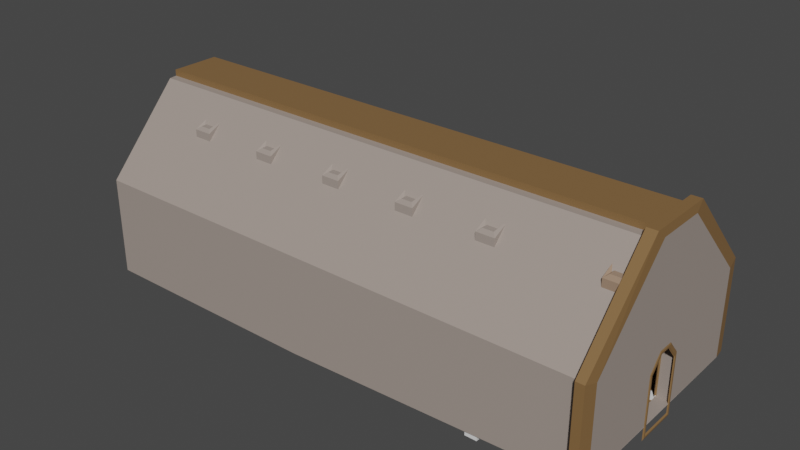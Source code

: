 # Source: church.blend  (saved by Blender 2.93.21; exported with 4.5.12 LTS)
import bpy
from mathutils import Matrix  # noqa: F401  (used for matrix-valued properties, if any)

bpy.ops.wm.read_factory_settings(use_empty=True)
scene = bpy.context.scene
scene.name = 'Scene'

# ---- collections
col_collection = bpy.data.collections.new('Collection'); scene.collection.children.link(col_collection)

# ---- materials (node trees are filled in below, after node groups)
mat_wood = bpy.data.materials.new('wood')
mat_wood.use_transparent_shadow = False
mat_rock = bpy.data.materials.new('rock')
mat_rock.use_transparent_shadow = False
mat_material = bpy.data.materials.new('Material')
mat_material.alpha_threshold = 0.0
mat_material.use_transparent_shadow = False
mat_material.line_color = (0.0, 0.0, 0.0, 1.0)
mat_rock_003 = bpy.data.materials.new('rock.003')
mat_rock_003.use_transparent_shadow = False
mat_rock_004 = bpy.data.materials.new('rock.004')
mat_rock_004.use_transparent_shadow = False
mat_rock_005 = bpy.data.materials.new('rock.005')
mat_rock_005.use_transparent_shadow = False
mat_wood_001 = bpy.data.materials.new('wood.001')
mat_wood_001.use_transparent_shadow = False
mat_wood_002 = bpy.data.materials.new('wood.002')
mat_wood_002.use_transparent_shadow = False

# ---- material node trees
mat_wood.use_nodes = True; mat_wood.node_tree.nodes.clear()
_N = mat_wood.node_tree.nodes; _L = mat_wood.node_tree.links
n0 = _N.new('ShaderNodeBsdfPrincipled'); n0.name = 'Principled BSDF'; n0.location = (10, 300)
n0.distribution = 'GGX'
n0.subsurface_method = 'BURLEY'
n0.inputs[0].default_value = (0.233, 0.1298, 0.0504, 1.0)
n0.inputs[3].default_value = 1.45
n0.inputs[27].default_value = (0.0, 0.0, 0.0, 1.0)
n0.inputs[28].default_value = 1.0
n1 = _N.new('ShaderNodeOutputMaterial'); n1.name = 'Material Output'; n1.location = (300, 300)
_L.new(n0.outputs[0], n1.inputs[0])
n1.is_active_output = True
mat_rock.use_nodes = True; mat_rock.node_tree.nodes.clear()
_N = mat_rock.node_tree.nodes; _L = mat_rock.node_tree.links
n0 = _N.new('ShaderNodeBsdfPrincipled'); n0.name = 'Principled BSDF'; n0.location = (10, 300)
n0.distribution = 'GGX'
n0.subsurface_method = 'BURLEY'
n0.inputs[0].default_value = (0.3588, 0.2995, 0.2634, 1.0)
n0.inputs[3].default_value = 1.45
n0.inputs[27].default_value = (0.0, 0.0, 0.0, 1.0)
n0.inputs[28].default_value = 1.0
n1 = _N.new('ShaderNodeOutputMaterial'); n1.name = 'Material Output'; n1.location = (300, 300)
_L.new(n0.outputs[0], n1.inputs[0])
n1.is_active_output = True
mat_material.use_nodes = True; mat_material.node_tree.nodes.clear()
_N = mat_material.node_tree.nodes; _L = mat_material.node_tree.links
n0 = _N.new('ShaderNodeOutputMaterial'); n0.name = 'Material Output'; n0.location = (300, 300)
n1 = _N.new('ShaderNodeBsdfPrincipled'); n1.name = 'Principled BSDF'; n1.location = (10, 300)
n1.distribution = 'GGX'
n1.subsurface_method = 'BURLEY'
n1.inputs[0].default_value = (0.3506, 0.2355, 0.1625, 1.0)
n1.inputs[2].default_value = 0.4
n1.inputs[3].default_value = 1.45
n1.inputs[27].default_value = (0.0, 0.0, 0.0, 1.0)
n1.inputs[28].default_value = 1.0
_L.new(n1.outputs[0], n0.inputs[0])
n0.is_active_output = True
mat_rock_003.use_nodes = True; mat_rock_003.node_tree.nodes.clear()
_N = mat_rock_003.node_tree.nodes; _L = mat_rock_003.node_tree.links
n0 = _N.new('ShaderNodeBsdfPrincipled'); n0.name = 'Principled BSDF'; n0.location = (10, 300)
n0.distribution = 'GGX'
n0.subsurface_method = 'BURLEY'
n0.inputs[0].default_value = (0.3588, 0.2995, 0.2634, 1.0)
n0.inputs[3].default_value = 1.45
n0.inputs[27].default_value = (0.0, 0.0, 0.0, 1.0)
n0.inputs[28].default_value = 1.0
n1 = _N.new('ShaderNodeOutputMaterial'); n1.name = 'Material Output'; n1.location = (300, 300)
_L.new(n0.outputs[0], n1.inputs[0])
n1.is_active_output = True
mat_rock_004.use_nodes = True; mat_rock_004.node_tree.nodes.clear()
_N = mat_rock_004.node_tree.nodes; _L = mat_rock_004.node_tree.links
n0 = _N.new('ShaderNodeBsdfPrincipled'); n0.name = 'Principled BSDF'; n0.location = (10, 300)
n0.distribution = 'GGX'
n0.subsurface_method = 'BURLEY'
n0.inputs[0].default_value = (0.3588, 0.2995, 0.2634, 1.0)
n0.inputs[3].default_value = 1.45
n0.inputs[27].default_value = (0.0, 0.0, 0.0, 1.0)
n0.inputs[28].default_value = 1.0
n1 = _N.new('ShaderNodeOutputMaterial'); n1.name = 'Material Output'; n1.location = (300, 300)
_L.new(n0.outputs[0], n1.inputs[0])
n1.is_active_output = True
mat_rock_005.use_nodes = True; mat_rock_005.node_tree.nodes.clear()
_N = mat_rock_005.node_tree.nodes; _L = mat_rock_005.node_tree.links
n0 = _N.new('ShaderNodeBsdfPrincipled'); n0.name = 'Principled BSDF'; n0.location = (10, 300)
n0.distribution = 'GGX'
n0.subsurface_method = 'BURLEY'
n0.inputs[0].default_value = (0.3588, 0.2995, 0.2634, 1.0)
n0.inputs[3].default_value = 1.45
n0.inputs[27].default_value = (0.0, 0.0, 0.0, 1.0)
n0.inputs[28].default_value = 1.0
n1 = _N.new('ShaderNodeOutputMaterial'); n1.name = 'Material Output'; n1.location = (300, 300)
_L.new(n0.outputs[0], n1.inputs[0])
n1.is_active_output = True
mat_wood_001.use_nodes = True; mat_wood_001.node_tree.nodes.clear()
_N = mat_wood_001.node_tree.nodes; _L = mat_wood_001.node_tree.links
n0 = _N.new('ShaderNodeBsdfPrincipled'); n0.name = 'Principled BSDF'; n0.location = (10, 300)
n0.distribution = 'GGX'
n0.subsurface_method = 'BURLEY'
n0.inputs[0].default_value = (0.233, 0.1298, 0.0504, 1.0)
n0.inputs[3].default_value = 1.45
n0.inputs[27].default_value = (0.0, 0.0, 0.0, 1.0)
n0.inputs[28].default_value = 1.0
n1 = _N.new('ShaderNodeOutputMaterial'); n1.name = 'Material Output'; n1.location = (300, 300)
_L.new(n0.outputs[0], n1.inputs[0])
n1.is_active_output = True
mat_wood_002.use_nodes = True; mat_wood_002.node_tree.nodes.clear()
_N = mat_wood_002.node_tree.nodes; _L = mat_wood_002.node_tree.links
n0 = _N.new('ShaderNodeBsdfPrincipled'); n0.name = 'Principled BSDF'; n0.location = (10, 300)
n0.distribution = 'GGX'
n0.subsurface_method = 'BURLEY'
n0.inputs[0].default_value = (0.233, 0.1298, 0.0504, 1.0)
n0.inputs[3].default_value = 1.45
n0.inputs[27].default_value = (0.0, 0.0, 0.0, 1.0)
n0.inputs[28].default_value = 1.0
n1 = _N.new('ShaderNodeOutputMaterial'); n1.name = 'Material Output'; n1.location = (300, 300)
_L.new(n0.outputs[0], n1.inputs[0])
n1.is_active_output = True

# ---- world
world_world = bpy.data.worlds.new('World'); scene.world = world_world
world_world.use_nodes = True; world_world.node_tree.nodes.clear()
_N = world_world.node_tree.nodes; _L = world_world.node_tree.links
n0 = _N.new('ShaderNodeOutputWorld'); n0.name = 'World Output'; n0.location = (300, 300)
n1 = _N.new('ShaderNodeBackground'); n1.name = 'Background'; n1.location = (10, 300)
n1.inputs[0].default_value = (0.05088, 0.05088, 0.05088, 1.0)
_L.new(n1.outputs[0], n0.inputs[0])
n0.is_active_output = True
world_world.color = (0.05088, 0.05088, 0.05088)
world_world.use_sun_shadow = False
world_world.sun_shadow_jitter_overblur = 0.0

# ---- meshes
me_plane = bpy.data.meshes.new('Plane')
me_plane.from_pydata([(-1.246, -1.246, 0.0), (1.246, -1.246, 0.0), (-1.246, 1.246, 0.0), (1.246, 1.246, 0.0), (-1.246, -1.246, -0.08586), (1.246, -1.246, -0.08586), (-1.246, 1.246, -0.08586), (1.246, 1.246, -0.08586), (-1.246, 0.0, 0.0), (0.0, -1.246, 0.0), (1.246, 0.0, 0.0), (0.0, 1.246, 0.0), (-1.246, 0.0, -0.08586), (0.0, -1.246, -0.08586), (1.246, 0.0, -0.08586), (0.0, 1.246, -0.08586), (1.246, 1.246, -0.04293), (1.246, -1.246, -0.04293), (-1.246, -1.246, -0.04293), (-1.246, 1.246, -0.04293), (0.0, -1.246, -0.04293), (0.0, 1.246, -0.04293), (-1.246, 0.0, -0.04293), (1.246, 0.0, -0.04293), (0.0, 0.0, -0.08586), (0.0, 0.0, 0.0)], [], [(25, 10, 3, 11), (24, 15, 7, 14), (23, 14, 7, 16), (22, 12, 4, 18), (21, 15, 6, 19), (20, 13, 5, 17), (18, 4, 13, 20), (0, 18, 20, 9), (9, 20, 17, 1), (16, 7, 15, 21), (3, 16, 21, 11), (11, 21, 19, 2), (19, 6, 12, 22), (2, 19, 22, 8), (8, 22, 18, 0), (17, 5, 14, 23), (1, 17, 23, 10), (10, 23, 16, 3), (12, 6, 15, 24), (4, 12, 24, 13), (13, 24, 14, 5), (9, 1, 10, 25), (0, 9, 25, 8), (8, 25, 11, 2)])
_uv = me_plane.uv_layers.new(name='UVMap')
_uv.uv.foreach_set('vector', [0.5, 0.5, 1.0, 0.5, 1.0, 1.0, 0.5, 1.0, 0.5, 0.5, 0.5, 1.0, 1.0, 1.0, 1.0, 0.5, 1.0, 0.5, 1.0, 0.5, 1.0, 1.0, 1.0, 1.0, 0.0, 0.5, 0.0, 0.5, 0.0, 0.0, 0.0, 0.0, 0.5, 1.0, 0.5, 1.0, 0.0, 1.0, 0.0, 1.0, 0.5, 0.0, 0.5, 0.0, 1.0, 0.0, 1.0, 0.0, 0.0, 0.0, 0.0, 0.0, 0.5, 0.0, 0.5, 0.0, 0.0, 0.0, 0.0, 0.0, 0.5, 0.0, 0.5, 0.0, 0.5, 0.0, 0.5, 0.0, 1.0, 0.0, 1.0, 0.0, 1.0, 1.0, 1.0, 1.0, 0.5, 1.0, 0.5, 1.0, 1.0, 1.0, 1.0, 1.0, 0.5, 1.0, 0.5, 1.0, 0.5, 1.0, 0.5, 1.0, 0.0, 1.0, 0.0, 1.0, 0.0, 1.0, 0.0, 1.0, 0.0, 0.5, 0.0, 0.5, 0.0, 1.0, 0.0, 1.0, 0.0, 0.5, 0.0, 0.5, 0.0, 0.5, 0.0, 0.5, 0.0, 0.0, 0.0, 0.0, 1.0, 0.0, 1.0, 0.0, 1.0, 0.5, 1.0, 0.5, 1.0, 0.0, 1.0, 0.0, 1.0, 0.5, 1.0, 0.5, 1.0, 0.5, 1.0, 0.5, 1.0, 1.0, 1.0, 1.0, 0.0, 0.5, 0.0, 1.0, 0.5, 1.0, 0.5, 0.5, 0.0, 0.0, 0.0, 0.5, 0.5, 0.5, 0.5, 0.0, 0.5, 0.0, 0.5, 0.5, 1.0, 0.5, 1.0, 0.0, 0.5, 0.0, 1.0, 0.0, 1.0, 0.5, 0.5, 0.5, 0.0, 0.0, 0.5, 0.0, 0.5, 0.5, 0.0, 0.5, 0.0, 0.5, 0.5, 0.5, 0.5, 1.0, 0.0, 1.0])
me_plane.materials.append(mat_wood)
me_plane.use_remesh_fix_poles = True
me_plane.use_remesh_preserve_attributes = False
me_plane.use_mirror_y = True
me_plane.update()
me_cube_001 = bpy.data.meshes.new('Cube.001')
me_cube_001.from_pydata([(-1.0, 11.38, 14.68), (-1.0, 9.38, 1.0), (-1.0, 9.38, 14.68), (-1.0, 11.38, 1.0), (1.0, 9.38, 14.68), (1.0, 9.38, 1.0), (1.0, 11.38, 14.68), (1.0, 11.38, 1.0), (-1.0, 9.38, 11.97), (-1.0, 11.38, 11.97), (1.0, 11.38, 11.97), (1.0, 9.38, 11.97), (-1.0, 9.38, 27.43), (-1.0, 11.38, 27.43), (1.0, 11.38, 27.43), (1.0, 9.38, 27.43), (-1.804, 12.18, -1.057), (-1.804, 8.575, -1.057), (-1.804, 8.575, 0.4805), (-1.804, 12.18, 0.4805), (1.804, 12.18, -1.057), (1.804, 12.18, 0.4805), (1.804, 8.575, -1.057), (1.804, 8.575, 0.4805), (-1.314, 9.066, 12.74), (-1.314, 9.066, 13.91), (1.314, 11.69, 12.74), (1.314, 11.69, 13.91), (-1.314, 11.69, 12.74), (1.314, 9.066, 12.74), (1.314, 9.066, 13.91), (-1.314, 11.69, 13.91), (-1.0, 11.38, 23.68), (1.0, 9.38, 23.68), (1.0, 11.38, 23.68), (-1.0, 9.38, 23.68), (-1.71, 8.67, 28.5), (-1.71, 12.09, 26.89), (1.71, 12.09, 26.89), (1.71, 8.67, 28.5), (1.71, 12.09, 24.22), (-1.71, 8.67, 24.22), (-1.71, 12.09, 24.22), (1.71, 8.67, 24.22)], [], [(2, 0, 31, 25), (3, 7, 21, 19), (5, 1, 18, 23), (1, 3, 19, 18), (7, 5, 23, 21), (7, 3, 9, 10), (15, 12, 36, 39), (5, 7, 10, 11), (3, 1, 8, 9), (1, 5, 11, 8), (14, 13, 12, 15), (33, 34, 40, 43), (12, 13, 37, 36), (34, 32, 42, 40), (17, 18, 19, 16), (16, 19, 21, 20), (20, 21, 23, 22), (22, 23, 18, 17), (16, 20, 22, 17), (10, 9, 28, 26), (8, 11, 29, 24), (4, 2, 25, 30), (26, 28, 31, 27), (24, 29, 30, 25), (28, 24, 25, 31), (29, 26, 27, 30), (0, 6, 27, 31), (11, 10, 26, 29), (9, 8, 24, 28), (6, 4, 30, 27), (6, 0, 32, 34), (2, 4, 33, 35), (0, 2, 35, 32), (4, 6, 34, 33), (43, 40, 38, 39), (42, 41, 36, 37), (41, 43, 39, 36), (40, 42, 37, 38), (35, 33, 43, 41), (13, 14, 38, 37), (32, 35, 41, 42), (14, 15, 39, 38)])
_uv = me_cube_001.uv_layers.new(name='UVMap')
_uv.uv.foreach_set('vector', [0.625, 0.0, 0.625, 0.25, 0.625, 0.25, 0.625, 0.0, 0.625, 0.25, 0.625, 0.5, 0.625, 0.5, 0.625, 0.25, 0.625, 0.75, 0.625, 1.0, 0.625, 1.0, 0.625, 0.75, 0.625, 0.0, 0.625, 0.25, 0.625, 0.25, 0.625, 0.0, 0.625, 0.5, 0.625, 0.75, 0.625, 0.75, 0.625, 0.5, 0.625, 0.5, 0.625, 0.25, 0.625, 0.25, 0.625, 0.5, 0.625, 0.75, 0.875, 0.75, 0.875, 0.75, 0.625, 0.75, 0.625, 0.75, 0.625, 0.5, 0.625, 0.5, 0.625, 0.75, 0.625, 0.25, 0.625, 0.0, 0.625, 0.0, 0.625, 0.25, 0.625, 1.0, 0.625, 0.75, 0.625, 0.75, 0.625, 1.0, 0.625, 0.5, 0.875, 0.5, 0.875, 0.75, 0.625, 0.75, 0.625, 0.75, 0.625, 0.5, 0.625, 0.5, 0.625, 0.75, 0.875, 0.75, 0.875, 0.5, 0.875, 0.5, 0.875, 0.75, 0.625, 0.5, 0.625, 0.25, 0.625, 0.25, 0.625, 0.5, 0.375, 0.0, 0.625, 0.0, 0.625, 0.25, 0.375, 0.25, 0.375, 0.25, 0.625, 0.25, 0.625, 0.5, 0.375, 0.5, 0.375, 0.5, 0.625, 0.5, 0.625, 0.75, 0.375, 0.75, 0.375, 0.75, 0.625, 0.75, 0.625, 1.0, 0.375, 1.0, 0.125, 0.5, 0.375, 0.5, 0.375, 0.75, 0.125, 0.75, 0.625, 0.5, 0.625, 0.25, 0.625, 0.25, 0.625, 0.5, 0.625, 1.0, 0.625, 0.75, 0.625, 0.75, 0.625, 1.0, 0.625, 0.75, 0.625, 1.0, 0.625, 1.0, 0.625, 0.75, 0.625, 0.5, 0.625, 0.25, 0.625, 0.25, 0.625, 0.5, 0.625, 1.0, 0.625, 0.75, 0.625, 0.75, 0.625, 1.0, 0.625, 0.25, 0.625, 0.0, 0.625, 0.0, 0.625, 0.25, 0.625, 0.75, 0.625, 0.5, 0.625, 0.5, 0.625, 0.75, 0.625, 0.25, 0.625, 0.5, 0.625, 0.5, 0.625, 0.25, 0.625, 0.75, 0.625, 0.5, 0.625, 0.5, 0.625, 0.75, 0.625, 0.25, 0.625, 0.0, 0.625, 0.0, 0.625, 0.25, 0.625, 0.5, 0.625, 0.75, 0.625, 0.75, 0.625, 0.5, 0.625, 0.5, 0.625, 0.25, 0.625, 0.25, 0.625, 0.5, 0.625, 1.0, 0.625, 0.75, 0.625, 0.75, 0.625, 1.0, 0.625, 0.25, 0.625, 0.0, 0.625, 0.0, 0.625, 0.25, 0.625, 0.75, 0.625, 0.5, 0.625, 0.5, 0.625, 0.75, 0.625, 0.75, 0.625, 0.5, 0.625, 0.5, 0.625, 0.75, 0.625, 0.25, 0.625, 0.0, 0.625, 0.0, 0.625, 0.25, 0.625, 1.0, 0.625, 0.75, 0.625, 0.75, 0.625, 1.0, 0.625, 0.5, 0.625, 0.25, 0.625, 0.25, 0.625, 0.5, 0.625, 1.0, 0.625, 0.75, 0.625, 0.75, 0.625, 1.0, 0.875, 0.5, 0.625, 0.5, 0.625, 0.5, 0.875, 0.5, 0.625, 0.25, 0.625, 0.0, 0.625, 0.0, 0.625, 0.25, 0.625, 0.5, 0.625, 0.75, 0.625, 0.75, 0.625, 0.5])
me_cube_001.materials.append(mat_rock)
me_cube_001.use_remesh_fix_poles = True
me_cube_001.use_remesh_preserve_attributes = False
me_cube_001.update()
me_plane_001 = bpy.data.meshes.new('Plane.001')
me_plane_001.from_pydata([(0.008084, -0.255, -0.756), (0.008084, 0.255, -0.756), (0.008084, -0.2548, -0.003891), (0.008084, 0.2548, -0.003891), (0.008084, -0.2133, -0.7002), (0.008084, 0.2133, -0.7002), (0.008084, -0.2133, -0.06062), (0.008084, 0.2133, -0.06062), (0.008084, -0.1, 0.1754), (0.008084, 0.1, 0.1754), (0.008084, -0.07111, 0.1057), (0.008084, 0.07111, 0.1057), (-1.192e-07, -0.2419, -0.7295), (-1.192e-07, 0.2419, -0.7295), (-1.192e-07, 0.09264, 0.148), (-1.192e-07, 0.2417, -0.01801), (-1.192e-07, -0.2417, -0.01801), (-1.192e-07, -0.2191, -0.7152), (-1.192e-07, 0.2191, -0.7152), (-1.192e-07, 0.07111, 0.1251), (-1.192e-07, 0.2191, -0.04127), (-1.192e-07, -0.2191, -0.04127), (-1.192e-07, -0.09264, 0.148), (-1.192e-07, -0.07111, 0.1251), (0.008084, 0.0, -0.756), (0.008084, 0.0, -0.7002), (-1.192e-07, 0.0, -0.7295), (-1.192e-07, 0.0, -0.7152)], [], [(25, 5, 18, 27), (10, 6, 21, 23), (6, 4, 17, 21), (0, 2, 16, 12), (15, 13, 18, 20), (12, 16, 21, 17), (16, 22, 14, 15, 20, 19, 23, 21), (26, 12, 17, 27), (11, 10, 23, 19), (9, 3, 15, 14), (7, 11, 19, 20), (2, 8, 22, 16), (3, 1, 13, 15), (5, 7, 20, 18), (8, 9, 14, 22), (24, 0, 12, 26), (1, 24, 26, 13), (13, 26, 27, 18), (4, 25, 27, 17)])
_uv = me_plane_001.uv_layers.new(name='UVMap')
_uv.uv.foreach_set('vector', [0.0, 0.0, 0.0, 0.0, 0.0, 0.0, 0.0, 0.0, 0.0, 0.0, 0.0, 0.0, 0.0, 0.0, 0.0, 0.0, 0.0, 0.0, 0.0, 0.0, 0.0, 0.0, 0.0, 0.0, 1.0, 0.3333, 1.0, 0.3333, 1.0, 0.3333, 1.0, 0.3333, 1.0, 0.6667, 1.0, 0.6667, 1.0, 0.6667, 1.0, 0.6667, 1.0, 0.3333, 1.0, 0.3333, 1.0, 0.3333, 1.0, 0.3333, 1.0, 0.3333, 1.0, 0.4444, 1.0, 0.5556, 1.0, 0.6667, 1.0, 0.6667, 1.0, 0.5556, 1.0, 0.4444, 1.0, 0.3333, 1.0, 0.5, 1.0, 0.3333, 1.0, 0.3333, 1.0, 0.5, 0.0, 0.0, 0.0, 0.0, 0.0, 0.0, 0.0, 0.0, 1.0, 0.5556, 1.0, 0.6667, 1.0, 0.6667, 1.0, 0.5556, 0.0, 0.0, 0.0, 0.0, 0.0, 0.0, 0.0, 0.0, 1.0, 0.3333, 1.0, 0.4444, 1.0, 0.4444, 1.0, 0.3333, 1.0, 0.6667, 1.0, 0.6667, 1.0, 0.6667, 1.0, 0.6667, 0.0, 0.0, 0.0, 0.0, 0.0, 0.0, 0.0, 0.0, 1.0, 0.4444, 1.0, 0.5556, 1.0, 0.5556, 1.0, 0.4444, 1.0, 0.5, 1.0, 0.3333, 1.0, 0.3333, 1.0, 0.5, 1.0, 0.6667, 1.0, 0.5, 1.0, 0.5, 1.0, 0.6667, 1.0, 0.6667, 1.0, 0.5, 1.0, 0.5, 1.0, 0.6667, 0.0, 0.0, 0.0, 0.0, 0.0, 0.0, 0.0, 0.0])
me_plane_001.materials.append(mat_wood)
me_plane_001.use_remesh_fix_poles = True
me_plane_001.use_remesh_preserve_attributes = False
me_plane_001.use_mirror_y = True
me_plane_001.update()
me_plane_002 = bpy.data.meshes.new('Plane.002')
me_plane_002.from_pydata([(-1.246, -1.246, 0.0), (1.246, -1.246, 0.0), (-1.246, 1.246, 0.0), (1.246, 1.246, 0.0), (-1.218, 1.316, -0.1274), (-1.218, -1.316, -0.1274), (1.316, -1.316, 0.0), (1.316, 1.316, 0.0), (-1.246, -1.246, 1.037), (1.246, -1.246, 1.037), (1.246, 1.246, 1.037), (-1.246, 1.246, 1.037), (-1.215, -1.316, 1.039), (1.316, -1.316, 1.037), (1.316, 1.316, 1.037), (-1.215, 1.316, 1.039)], [], [(0, 8, 9, 1), (4, 15, 14, 7), (6, 13, 12, 5), (3, 10, 11, 2)])
_uv = me_plane_002.uv_layers.new(name='UVMap')
_uv.uv.foreach_set('vector', [0.0, 0.0, 0.0, 0.0, 1.0, 0.0, 1.0, 0.0, 0.0, 0.0, 0.0, 0.0, 0.0, 0.0, 0.0, 0.0, 0.0, 0.0, 0.0, 0.0, 0.0, 0.0, 0.0, 0.0, 1.0, 1.0, 1.0, 1.0, 0.0, 1.0, 0.0, 1.0])
me_plane_002.materials.append(mat_rock)
me_plane_002.use_remesh_fix_poles = True
me_plane_002.use_remesh_preserve_attributes = False
me_plane_002.use_mirror_y = True
me_plane_002.update()
me_plane_003 = bpy.data.meshes.new('Plane.003')
me_plane_003.from_pydata([(-1.246, -1.246, 1.037), (1.246, -1.246, 1.037), (1.246, 1.246, 1.037), (-1.246, 1.246, 1.037), (-1.215, -1.316, 1.039), (1.316, -1.316, 1.037), (1.316, 1.316, 1.037), (-1.215, 1.316, 1.039), (-1.246, -0.2969, 1.999), (1.246, -0.2969, 1.999), (1.246, 0.2969, 1.999), (-1.246, 0.2969, 1.999), (-1.236, -0.3958, 1.999), (1.316, -0.3958, 1.999), (1.316, 0.3958, 1.999), (-1.236, 0.3958, 1.999)], [], [(0, 8, 9, 1), (8, 12, 13, 9), (10, 14, 15, 11), (7, 15, 14, 6), (5, 13, 12, 4), (2, 10, 11, 3)])
_uv = me_plane_003.uv_layers.new(name='UVMap')
_uv.uv.foreach_set('vector', [0.0, 0.0, 0.0, 0.0, 1.0, 0.0, 1.0, 0.0, 0.0, 0.0, 0.0, 0.0, 1.0, 0.0, 1.0, 0.0, 1.0, 1.0, 1.0, 1.0, 0.0, 1.0, 0.0, 1.0, 0.0, 0.0, 0.0, 0.0, 0.0, 0.0, 0.0, 0.0, 0.0, 0.0, 0.0, 0.0, 0.0, 0.0, 0.0, 0.0, 1.0, 1.0, 1.0, 1.0, 0.0, 1.0, 0.0, 1.0])
me_plane_003.materials.append(mat_rock)
me_plane_003.use_remesh_fix_poles = True
me_plane_003.use_remesh_preserve_attributes = False
me_plane_003.use_mirror_y = True
me_plane_003.update()
me_plane_004 = bpy.data.meshes.new('Plane.004')
me_plane_004.from_pydata([(1.246, -1.246, 0.0), (1.246, 1.246, 0.0), (1.246, -1.246, 1.037), (1.246, 1.246, 1.037), (1.246, -0.2969, 1.999), (1.246, 0.2969, 1.999), (1.353, 1.246, -0.0004075), (1.353, -1.246, -0.0004075), (1.244, -0.255, 0.003437), (1.244, 0.255, 0.003437), (1.244, -0.2548, 0.5739), (1.244, 0.2548, 0.5739), (1.244, -0.1, 0.7098), (1.244, 0.1, 0.7098), (1.353, -1.246, 1.036), (1.352, 0.255, 0.00303), (1.353, 1.246, 1.036), (1.353, -0.2969, 1.998), (1.353, 0.2969, 1.998), (1.352, -0.255, 0.00303), (1.352, 0.2548, 0.5735), (1.352, 0.1, 0.7094), (1.352, -0.2548, 0.5735), (1.352, -0.1, 0.7094), (1.263, -1.402, -0.01382), (1.263, 1.402, -0.01382), (1.336, -1.402, -0.01425), (1.336, 1.402, -0.01425)], [], [(0, 2, 8, 9, 3, 1), (7, 6, 16, 15, 19, 14), (8, 2, 10), (3, 9, 11), (5, 11, 13, 12, 10, 4), (4, 10, 2), (3, 11, 5), (19, 22, 14), (16, 20, 15), (18, 17, 22, 23, 21, 20), (17, 14, 22), (16, 18, 20), (0, 7, 26, 24), (10, 22, 19, 8), (6, 1, 25, 27), (10, 12, 23, 22), (13, 11, 20, 21), (12, 13, 21, 23), (0, 1, 6, 7), (9, 15, 20, 11), (9, 8, 19, 15)])
_uv = me_plane_004.uv_layers.new(name='UVMap')
_uv.uv.foreach_set('vector', [1.0, 0.0, 1.0, 0.0, 1.0, 0.3333, 1.0, 0.6667, 1.0, 1.0, 1.0, 1.0, 1.0, 0.0, 1.0, 1.0, 1.0, 1.0, 1.0, 0.6667, 1.0, 0.3333, 1.0, 0.0, 1.0, 0.3333, 1.0, 0.0, 1.0, 0.3333, 1.0, 1.0, 1.0, 0.6667, 1.0, 0.6667, 1.0, 1.0, 1.0, 0.6667, 1.0, 0.5556, 1.0, 0.4444, 1.0, 0.3333, 1.0, 0.0, 1.0, 0.0, 1.0, 0.3333, 1.0, 0.0, 1.0, 1.0, 1.0, 0.6667, 1.0, 1.0, 1.0, 0.3333, 1.0, 0.3333, 1.0, 0.0, 1.0, 1.0, 1.0, 0.6667, 1.0, 0.6667, 1.0, 1.0, 1.0, 0.0, 1.0, 0.3333, 1.0, 0.4444, 1.0, 0.5556, 1.0, 0.6667, 1.0, 0.0, 1.0, 0.0, 1.0, 0.3333, 1.0, 1.0, 1.0, 1.0, 1.0, 0.6667, 1.0, 0.0, 1.0, 0.0, 1.0, 0.0, 1.0, 0.0, 1.0, 0.3333, 1.0, 0.3333, 1.0, 0.3333, 1.0, 0.3333, 1.0, 1.0, 1.0, 1.0, 1.0, 1.0, 1.0, 1.0, 1.0, 0.3333, 1.0, 0.4444, 1.0, 0.4444, 1.0, 0.3333, 1.0, 0.5556, 1.0, 0.6667, 1.0, 0.6667, 1.0, 0.5556, 1.0, 0.4444, 1.0, 0.5556, 1.0, 0.5556, 1.0, 0.4444, 1.0, 0.0, 1.0, 1.0, 1.0, 1.0, 1.0, 0.0, 1.0, 0.6667, 1.0, 0.6667, 1.0, 0.6667, 1.0, 0.6667, 1.0, 0.6667, 1.0, 0.3333, 1.0, 0.3333, 1.0, 0.6667])
me_plane_004.materials.append(mat_rock)
me_plane_004.use_remesh_fix_poles = True
me_plane_004.use_remesh_preserve_attributes = False
me_plane_004.use_mirror_y = True
me_plane_004.update()
me_cube_002 = bpy.data.meshes.new('Cube.002')
me_cube_002.from_pydata([(-1.0, 11.38, 14.68), (-1.0, 9.38, 1.0), (-1.0, 9.38, 14.68), (-1.0, 11.38, 1.0), (1.0, 9.38, 14.68), (1.0, 9.38, 1.0), (1.0, 11.38, 14.68), (1.0, 11.38, 1.0), (-1.0, 9.38, 11.97), (-1.0, 11.38, 11.97), (1.0, 11.38, 11.97), (1.0, 9.38, 11.97), (-1.0, 9.38, 27.43), (-1.0, 11.38, 27.43), (1.0, 11.38, 27.43), (1.0, 9.38, 27.43), (-1.804, 12.18, -1.057), (-1.804, 8.575, -1.057), (-1.804, 8.575, 0.4805), (-1.804, 12.18, 0.4805), (1.804, 12.18, -1.057), (1.804, 12.18, 0.4805), (1.804, 8.575, -1.057), (1.804, 8.575, 0.4805), (-1.314, 9.066, 12.74), (-1.314, 9.066, 13.91), (1.314, 11.69, 12.74), (1.314, 11.69, 13.91), (-1.314, 11.69, 12.74), (1.314, 9.066, 12.74), (1.314, 9.066, 13.91), (-1.314, 11.69, 13.91), (-1.0, 11.38, 23.68), (1.0, 9.38, 23.68), (1.0, 11.38, 23.68), (-1.0, 9.38, 23.68), (-1.71, 8.67, 28.5), (-1.71, 12.09, 26.89), (1.71, 12.09, 26.89), (1.71, 8.67, 28.5), (1.71, 12.09, 24.22), (-1.71, 8.67, 24.22), (-1.71, 12.09, 24.22), (1.71, 8.67, 24.22)], [], [(2, 0, 31, 25), (3, 7, 21, 19), (5, 1, 18, 23), (1, 3, 19, 18), (7, 5, 23, 21), (7, 3, 9, 10), (15, 12, 36, 39), (5, 7, 10, 11), (3, 1, 8, 9), (1, 5, 11, 8), (14, 13, 12, 15), (33, 34, 40, 43), (12, 13, 37, 36), (34, 32, 42, 40), (17, 18, 19, 16), (16, 19, 21, 20), (20, 21, 23, 22), (22, 23, 18, 17), (16, 20, 22, 17), (10, 9, 28, 26), (8, 11, 29, 24), (4, 2, 25, 30), (26, 28, 31, 27), (24, 29, 30, 25), (28, 24, 25, 31), (29, 26, 27, 30), (0, 6, 27, 31), (11, 10, 26, 29), (9, 8, 24, 28), (6, 4, 30, 27), (6, 0, 32, 34), (2, 4, 33, 35), (0, 2, 35, 32), (4, 6, 34, 33), (43, 40, 38, 39), (42, 41, 36, 37), (41, 43, 39, 36), (40, 42, 37, 38), (35, 33, 43, 41), (13, 14, 38, 37), (32, 35, 41, 42), (14, 15, 39, 38)])
_uv = me_cube_002.uv_layers.new(name='UVMap')
_uv.uv.foreach_set('vector', [0.625, 0.0, 0.625, 0.25, 0.625, 0.25, 0.625, 0.0, 0.625, 0.25, 0.625, 0.5, 0.625, 0.5, 0.625, 0.25, 0.625, 0.75, 0.625, 1.0, 0.625, 1.0, 0.625, 0.75, 0.625, 0.0, 0.625, 0.25, 0.625, 0.25, 0.625, 0.0, 0.625, 0.5, 0.625, 0.75, 0.625, 0.75, 0.625, 0.5, 0.625, 0.5, 0.625, 0.25, 0.625, 0.25, 0.625, 0.5, 0.625, 0.75, 0.875, 0.75, 0.875, 0.75, 0.625, 0.75, 0.625, 0.75, 0.625, 0.5, 0.625, 0.5, 0.625, 0.75, 0.625, 0.25, 0.625, 0.0, 0.625, 0.0, 0.625, 0.25, 0.625, 1.0, 0.625, 0.75, 0.625, 0.75, 0.625, 1.0, 0.625, 0.5, 0.875, 0.5, 0.875, 0.75, 0.625, 0.75, 0.625, 0.75, 0.625, 0.5, 0.625, 0.5, 0.625, 0.75, 0.875, 0.75, 0.875, 0.5, 0.875, 0.5, 0.875, 0.75, 0.625, 0.5, 0.625, 0.25, 0.625, 0.25, 0.625, 0.5, 0.375, 0.0, 0.625, 0.0, 0.625, 0.25, 0.375, 0.25, 0.375, 0.25, 0.625, 0.25, 0.625, 0.5, 0.375, 0.5, 0.375, 0.5, 0.625, 0.5, 0.625, 0.75, 0.375, 0.75, 0.375, 0.75, 0.625, 0.75, 0.625, 1.0, 0.375, 1.0, 0.125, 0.5, 0.375, 0.5, 0.375, 0.75, 0.125, 0.75, 0.625, 0.5, 0.625, 0.25, 0.625, 0.25, 0.625, 0.5, 0.625, 1.0, 0.625, 0.75, 0.625, 0.75, 0.625, 1.0, 0.625, 0.75, 0.625, 1.0, 0.625, 1.0, 0.625, 0.75, 0.625, 0.5, 0.625, 0.25, 0.625, 0.25, 0.625, 0.5, 0.625, 1.0, 0.625, 0.75, 0.625, 0.75, 0.625, 1.0, 0.625, 0.25, 0.625, 0.0, 0.625, 0.0, 0.625, 0.25, 0.625, 0.75, 0.625, 0.5, 0.625, 0.5, 0.625, 0.75, 0.625, 0.25, 0.625, 0.5, 0.625, 0.5, 0.625, 0.25, 0.625, 0.75, 0.625, 0.5, 0.625, 0.5, 0.625, 0.75, 0.625, 0.25, 0.625, 0.0, 0.625, 0.0, 0.625, 0.25, 0.625, 0.5, 0.625, 0.75, 0.625, 0.75, 0.625, 0.5, 0.625, 0.5, 0.625, 0.25, 0.625, 0.25, 0.625, 0.5, 0.625, 1.0, 0.625, 0.75, 0.625, 0.75, 0.625, 1.0, 0.625, 0.25, 0.625, 0.0, 0.625, 0.0, 0.625, 0.25, 0.625, 0.75, 0.625, 0.5, 0.625, 0.5, 0.625, 0.75, 0.625, 0.75, 0.625, 0.5, 0.625, 0.5, 0.625, 0.75, 0.625, 0.25, 0.625, 0.0, 0.625, 0.0, 0.625, 0.25, 0.625, 1.0, 0.625, 0.75, 0.625, 0.75, 0.625, 1.0, 0.625, 0.5, 0.625, 0.25, 0.625, 0.25, 0.625, 0.5, 0.625, 1.0, 0.625, 0.75, 0.625, 0.75, 0.625, 1.0, 0.875, 0.5, 0.625, 0.5, 0.625, 0.5, 0.875, 0.5, 0.625, 0.25, 0.625, 0.0, 0.625, 0.0, 0.625, 0.25, 0.625, 0.5, 0.625, 0.75, 0.625, 0.75, 0.625, 0.5])
me_cube_002.materials.append(mat_material)
me_cube_002.use_remesh_fix_poles = True
me_cube_002.use_remesh_preserve_attributes = False
me_cube_002.update()
me_cube_003 = bpy.data.meshes.new('Cube.003')
me_cube_003.from_pydata([(-1.0, 11.38, 14.68), (-1.0, 9.38, 1.0), (-1.0, 9.38, 14.68), (-1.0, 11.38, 1.0), (1.0, 9.38, 14.68), (1.0, 9.38, 1.0), (1.0, 11.38, 14.68), (1.0, 11.38, 1.0), (-1.0, 9.38, 11.97), (-1.0, 11.38, 11.97), (1.0, 11.38, 11.97), (1.0, 9.38, 11.97), (-1.0, 9.38, 27.43), (-1.0, 11.38, 27.43), (1.0, 11.38, 27.43), (1.0, 9.38, 27.43), (-1.804, 12.18, -1.057), (-1.804, 8.575, -1.057), (-1.804, 8.575, 0.4805), (-1.804, 12.18, 0.4805), (1.804, 12.18, -1.057), (1.804, 12.18, 0.4805), (1.804, 8.575, -1.057), (1.804, 8.575, 0.4805), (-1.314, 9.066, 12.74), (-1.314, 9.066, 13.91), (1.314, 11.69, 12.74), (1.314, 11.69, 13.91), (-1.314, 11.69, 12.74), (1.314, 9.066, 12.74), (1.314, 9.066, 13.91), (-1.314, 11.69, 13.91), (-1.0, 11.38, 23.68), (1.0, 9.38, 23.68), (1.0, 11.38, 23.68), (-1.0, 9.38, 23.68), (-1.71, 8.67, 28.5), (-1.71, 12.09, 26.89), (1.71, 12.09, 26.89), (1.71, 8.67, 28.5), (1.71, 12.09, 24.22), (-1.71, 8.67, 24.22), (-1.71, 12.09, 24.22), (1.71, 8.67, 24.22)], [], [(2, 0, 31, 25), (3, 7, 21, 19), (5, 1, 18, 23), (1, 3, 19, 18), (7, 5, 23, 21), (7, 3, 9, 10), (15, 12, 36, 39), (5, 7, 10, 11), (3, 1, 8, 9), (1, 5, 11, 8), (14, 13, 12, 15), (33, 34, 40, 43), (12, 13, 37, 36), (34, 32, 42, 40), (17, 18, 19, 16), (16, 19, 21, 20), (20, 21, 23, 22), (22, 23, 18, 17), (16, 20, 22, 17), (10, 9, 28, 26), (8, 11, 29, 24), (4, 2, 25, 30), (26, 28, 31, 27), (24, 29, 30, 25), (28, 24, 25, 31), (29, 26, 27, 30), (0, 6, 27, 31), (11, 10, 26, 29), (9, 8, 24, 28), (6, 4, 30, 27), (6, 0, 32, 34), (2, 4, 33, 35), (0, 2, 35, 32), (4, 6, 34, 33), (43, 40, 38, 39), (42, 41, 36, 37), (41, 43, 39, 36), (40, 42, 37, 38), (35, 33, 43, 41), (13, 14, 38, 37), (32, 35, 41, 42), (14, 15, 39, 38)])
_uv = me_cube_003.uv_layers.new(name='UVMap')
_uv.uv.foreach_set('vector', [0.625, 0.0, 0.625, 0.25, 0.625, 0.25, 0.625, 0.0, 0.625, 0.25, 0.625, 0.5, 0.625, 0.5, 0.625, 0.25, 0.625, 0.75, 0.625, 1.0, 0.625, 1.0, 0.625, 0.75, 0.625, 0.0, 0.625, 0.25, 0.625, 0.25, 0.625, 0.0, 0.625, 0.5, 0.625, 0.75, 0.625, 0.75, 0.625, 0.5, 0.625, 0.5, 0.625, 0.25, 0.625, 0.25, 0.625, 0.5, 0.625, 0.75, 0.875, 0.75, 0.875, 0.75, 0.625, 0.75, 0.625, 0.75, 0.625, 0.5, 0.625, 0.5, 0.625, 0.75, 0.625, 0.25, 0.625, 0.0, 0.625, 0.0, 0.625, 0.25, 0.625, 1.0, 0.625, 0.75, 0.625, 0.75, 0.625, 1.0, 0.625, 0.5, 0.875, 0.5, 0.875, 0.75, 0.625, 0.75, 0.625, 0.75, 0.625, 0.5, 0.625, 0.5, 0.625, 0.75, 0.875, 0.75, 0.875, 0.5, 0.875, 0.5, 0.875, 0.75, 0.625, 0.5, 0.625, 0.25, 0.625, 0.25, 0.625, 0.5, 0.375, 0.0, 0.625, 0.0, 0.625, 0.25, 0.375, 0.25, 0.375, 0.25, 0.625, 0.25, 0.625, 0.5, 0.375, 0.5, 0.375, 0.5, 0.625, 0.5, 0.625, 0.75, 0.375, 0.75, 0.375, 0.75, 0.625, 0.75, 0.625, 1.0, 0.375, 1.0, 0.125, 0.5, 0.375, 0.5, 0.375, 0.75, 0.125, 0.75, 0.625, 0.5, 0.625, 0.25, 0.625, 0.25, 0.625, 0.5, 0.625, 1.0, 0.625, 0.75, 0.625, 0.75, 0.625, 1.0, 0.625, 0.75, 0.625, 1.0, 0.625, 1.0, 0.625, 0.75, 0.625, 0.5, 0.625, 0.25, 0.625, 0.25, 0.625, 0.5, 0.625, 1.0, 0.625, 0.75, 0.625, 0.75, 0.625, 1.0, 0.625, 0.25, 0.625, 0.0, 0.625, 0.0, 0.625, 0.25, 0.625, 0.75, 0.625, 0.5, 0.625, 0.5, 0.625, 0.75, 0.625, 0.25, 0.625, 0.5, 0.625, 0.5, 0.625, 0.25, 0.625, 0.75, 0.625, 0.5, 0.625, 0.5, 0.625, 0.75, 0.625, 0.25, 0.625, 0.0, 0.625, 0.0, 0.625, 0.25, 0.625, 0.5, 0.625, 0.75, 0.625, 0.75, 0.625, 0.5, 0.625, 0.5, 0.625, 0.25, 0.625, 0.25, 0.625, 0.5, 0.625, 1.0, 0.625, 0.75, 0.625, 0.75, 0.625, 1.0, 0.625, 0.25, 0.625, 0.0, 0.625, 0.0, 0.625, 0.25, 0.625, 0.75, 0.625, 0.5, 0.625, 0.5, 0.625, 0.75, 0.625, 0.75, 0.625, 0.5, 0.625, 0.5, 0.625, 0.75, 0.625, 0.25, 0.625, 0.0, 0.625, 0.0, 0.625, 0.25, 0.625, 1.0, 0.625, 0.75, 0.625, 0.75, 0.625, 1.0, 0.625, 0.5, 0.625, 0.25, 0.625, 0.25, 0.625, 0.5, 0.625, 1.0, 0.625, 0.75, 0.625, 0.75, 0.625, 1.0, 0.875, 0.5, 0.625, 0.5, 0.625, 0.5, 0.875, 0.5, 0.625, 0.25, 0.625, 0.0, 0.625, 0.0, 0.625, 0.25, 0.625, 0.5, 0.625, 0.75, 0.625, 0.75, 0.625, 0.5])
me_cube_003.materials.append(mat_rock)
me_cube_003.use_remesh_fix_poles = True
me_cube_003.use_remesh_preserve_attributes = False
me_cube_003.update()
me_plane_005 = bpy.data.meshes.new('Plane.005')
me_plane_005.from_pydata([(-1.246, -0.2969, 1.999), (1.246, -0.2969, 1.999), (1.246, 0.2969, 1.999), (-1.246, 0.2969, 1.999), (-1.246, -0.2969, 2.072), (1.246, -0.2969, 2.072), (1.246, 0.2969, 2.072), (-1.246, 0.2969, 2.072), (-3.291, -0.2969, 2.002), (-3.291, 0.2969, 2.002), (-3.291, -0.2969, 2.076), (-3.291, 0.2969, 2.076)], [], [(3, 9, 11, 7), (5, 6, 7, 4), (3, 7, 6, 2), (2, 6, 5, 1), (1, 5, 4, 0), (3, 2, 1, 0), (8, 10, 11, 9), (7, 11, 10, 4), (0, 8, 9, 3), (4, 10, 8, 0)])
_uv = me_plane_005.uv_layers.new(name='UVMap')
_uv.uv.foreach_set('vector', [0.0, 1.0, 0.0, 1.0, 0.0, 1.0, 0.0, 1.0, 1.0, 0.0, 1.0, 1.0, 0.0, 1.0, 0.0, 0.0, 0.0, 1.0, 0.0, 1.0, 1.0, 1.0, 1.0, 1.0, 0.0, 0.0, 0.0, 0.0, 0.0, 0.0, 0.0, 0.0, 1.0, 0.0, 1.0, 0.0, 0.0, 0.0, 0.0, 0.0, 0.0, 0.0, 0.0, 0.0, 0.0, 0.0, 0.0, 0.0, 0.0, 0.0, 0.0, 0.0, 0.0, 0.0, 0.0, 0.0, 0.0, 1.0, 0.0, 1.0, 0.0, 0.0, 0.0, 0.0, 0.0, 0.0, 0.0, 0.0, 0.0, 0.0, 0.0, 0.0, 0.0, 0.0, 0.0, 0.0, 0.0, 0.0, 0.0, 0.0])
me_plane_005.materials.append(mat_wood)
me_plane_005.use_remesh_fix_poles = True
me_plane_005.use_remesh_preserve_attributes = False
me_plane_005.use_mirror_y = True
me_plane_005.update()
me_cube_004 = bpy.data.meshes.new('Cube.004')
me_cube_004.from_pydata([(-1.0, 11.38, 14.68), (-1.0, 9.38, 1.0), (-1.0, 9.38, 14.68), (-1.0, 11.38, 1.0), (1.0, 9.38, 14.68), (1.0, 9.38, 1.0), (1.0, 11.38, 14.68), (1.0, 11.38, 1.0), (-1.0, 9.38, 11.97), (-1.0, 11.38, 11.97), (1.0, 11.38, 11.97), (1.0, 9.38, 11.97), (-1.0, 9.38, 27.43), (-1.0, 11.38, 27.43), (1.0, 11.38, 27.43), (1.0, 9.38, 27.43), (-1.804, 12.18, -1.057), (-1.804, 8.575, -1.057), (-1.804, 8.575, 0.4805), (-1.804, 12.18, 0.4805), (1.804, 12.18, -1.057), (1.804, 12.18, 0.4805), (1.804, 8.575, -1.057), (1.804, 8.575, 0.4805), (-1.314, 9.066, 12.74), (-1.314, 9.066, 13.91), (1.314, 11.69, 12.74), (1.314, 11.69, 13.91), (-1.314, 11.69, 12.74), (1.314, 9.066, 12.74), (1.314, 9.066, 13.91), (-1.314, 11.69, 13.91), (-1.0, 11.38, 23.68), (1.0, 9.38, 23.68), (1.0, 11.38, 23.68), (-1.0, 9.38, 23.68), (-1.71, 8.67, 28.5), (-1.71, 12.09, 26.89), (1.71, 12.09, 26.89), (1.71, 8.67, 28.5), (1.71, 12.09, 24.22), (-1.71, 8.67, 24.22), (-1.71, 12.09, 24.22), (1.71, 8.67, 24.22)], [], [(2, 0, 31, 25), (3, 7, 21, 19), (5, 1, 18, 23), (1, 3, 19, 18), (7, 5, 23, 21), (7, 3, 9, 10), (15, 12, 36, 39), (5, 7, 10, 11), (3, 1, 8, 9), (1, 5, 11, 8), (14, 13, 12, 15), (33, 34, 40, 43), (12, 13, 37, 36), (34, 32, 42, 40), (17, 18, 19, 16), (16, 19, 21, 20), (20, 21, 23, 22), (22, 23, 18, 17), (16, 20, 22, 17), (10, 9, 28, 26), (8, 11, 29, 24), (4, 2, 25, 30), (26, 28, 31, 27), (24, 29, 30, 25), (28, 24, 25, 31), (29, 26, 27, 30), (0, 6, 27, 31), (11, 10, 26, 29), (9, 8, 24, 28), (6, 4, 30, 27), (6, 0, 32, 34), (2, 4, 33, 35), (0, 2, 35, 32), (4, 6, 34, 33), (43, 40, 38, 39), (42, 41, 36, 37), (41, 43, 39, 36), (40, 42, 37, 38), (35, 33, 43, 41), (13, 14, 38, 37), (32, 35, 41, 42), (14, 15, 39, 38)])
_uv = me_cube_004.uv_layers.new(name='UVMap')
_uv.uv.foreach_set('vector', [0.625, 0.0, 0.625, 0.25, 0.625, 0.25, 0.625, 0.0, 0.625, 0.25, 0.625, 0.5, 0.625, 0.5, 0.625, 0.25, 0.625, 0.75, 0.625, 1.0, 0.625, 1.0, 0.625, 0.75, 0.625, 0.0, 0.625, 0.25, 0.625, 0.25, 0.625, 0.0, 0.625, 0.5, 0.625, 0.75, 0.625, 0.75, 0.625, 0.5, 0.625, 0.5, 0.625, 0.25, 0.625, 0.25, 0.625, 0.5, 0.625, 0.75, 0.875, 0.75, 0.875, 0.75, 0.625, 0.75, 0.625, 0.75, 0.625, 0.5, 0.625, 0.5, 0.625, 0.75, 0.625, 0.25, 0.625, 0.0, 0.625, 0.0, 0.625, 0.25, 0.625, 1.0, 0.625, 0.75, 0.625, 0.75, 0.625, 1.0, 0.625, 0.5, 0.875, 0.5, 0.875, 0.75, 0.625, 0.75, 0.625, 0.75, 0.625, 0.5, 0.625, 0.5, 0.625, 0.75, 0.875, 0.75, 0.875, 0.5, 0.875, 0.5, 0.875, 0.75, 0.625, 0.5, 0.625, 0.25, 0.625, 0.25, 0.625, 0.5, 0.375, 0.0, 0.625, 0.0, 0.625, 0.25, 0.375, 0.25, 0.375, 0.25, 0.625, 0.25, 0.625, 0.5, 0.375, 0.5, 0.375, 0.5, 0.625, 0.5, 0.625, 0.75, 0.375, 0.75, 0.375, 0.75, 0.625, 0.75, 0.625, 1.0, 0.375, 1.0, 0.125, 0.5, 0.375, 0.5, 0.375, 0.75, 0.125, 0.75, 0.625, 0.5, 0.625, 0.25, 0.625, 0.25, 0.625, 0.5, 0.625, 1.0, 0.625, 0.75, 0.625, 0.75, 0.625, 1.0, 0.625, 0.75, 0.625, 1.0, 0.625, 1.0, 0.625, 0.75, 0.625, 0.5, 0.625, 0.25, 0.625, 0.25, 0.625, 0.5, 0.625, 1.0, 0.625, 0.75, 0.625, 0.75, 0.625, 1.0, 0.625, 0.25, 0.625, 0.0, 0.625, 0.0, 0.625, 0.25, 0.625, 0.75, 0.625, 0.5, 0.625, 0.5, 0.625, 0.75, 0.625, 0.25, 0.625, 0.5, 0.625, 0.5, 0.625, 0.25, 0.625, 0.75, 0.625, 0.5, 0.625, 0.5, 0.625, 0.75, 0.625, 0.25, 0.625, 0.0, 0.625, 0.0, 0.625, 0.25, 0.625, 0.5, 0.625, 0.75, 0.625, 0.75, 0.625, 0.5, 0.625, 0.5, 0.625, 0.25, 0.625, 0.25, 0.625, 0.5, 0.625, 1.0, 0.625, 0.75, 0.625, 0.75, 0.625, 1.0, 0.625, 0.25, 0.625, 0.0, 0.625, 0.0, 0.625, 0.25, 0.625, 0.75, 0.625, 0.5, 0.625, 0.5, 0.625, 0.75, 0.625, 0.75, 0.625, 0.5, 0.625, 0.5, 0.625, 0.75, 0.625, 0.25, 0.625, 0.0, 0.625, 0.0, 0.625, 0.25, 0.625, 1.0, 0.625, 0.75, 0.625, 0.75, 0.625, 1.0, 0.625, 0.5, 0.625, 0.25, 0.625, 0.25, 0.625, 0.5, 0.625, 1.0, 0.625, 0.75, 0.625, 0.75, 0.625, 1.0, 0.875, 0.5, 0.625, 0.5, 0.625, 0.5, 0.875, 0.5, 0.625, 0.25, 0.625, 0.0, 0.625, 0.0, 0.625, 0.25, 0.625, 0.5, 0.625, 0.75, 0.625, 0.75, 0.625, 0.5])
me_cube_004.materials.append(mat_rock_003)
me_cube_004.use_remesh_fix_poles = True
me_cube_004.use_remesh_preserve_attributes = False
me_cube_004.update()
me_cube_005 = bpy.data.meshes.new('Cube.005')
me_cube_005.from_pydata([(-1.0, 11.38, 14.68), (-1.0, 9.38, 1.0), (-1.0, 9.38, 14.68), (-1.0, 11.38, 1.0), (1.0, 9.38, 14.68), (1.0, 9.38, 1.0), (1.0, 11.38, 14.68), (1.0, 11.38, 1.0), (-1.0, 9.38, 11.97), (-1.0, 11.38, 11.97), (1.0, 11.38, 11.97), (1.0, 9.38, 11.97), (-1.0, 9.38, 27.43), (-1.0, 11.38, 27.43), (1.0, 11.38, 27.43), (1.0, 9.38, 27.43), (-1.804, 12.18, -1.057), (-1.804, 8.575, -1.057), (-1.804, 8.575, 0.4805), (-1.804, 12.18, 0.4805), (1.804, 12.18, -1.057), (1.804, 12.18, 0.4805), (1.804, 8.575, -1.057), (1.804, 8.575, 0.4805), (-1.314, 9.066, 12.74), (-1.314, 9.066, 13.91), (1.314, 11.69, 12.74), (1.314, 11.69, 13.91), (-1.314, 11.69, 12.74), (1.314, 9.066, 12.74), (1.314, 9.066, 13.91), (-1.314, 11.69, 13.91), (-1.0, 11.38, 23.68), (1.0, 9.38, 23.68), (1.0, 11.38, 23.68), (-1.0, 9.38, 23.68), (-1.71, 8.67, 28.5), (-1.71, 12.09, 26.89), (1.71, 12.09, 26.89), (1.71, 8.67, 28.5), (1.71, 12.09, 24.22), (-1.71, 8.67, 24.22), (-1.71, 12.09, 24.22), (1.71, 8.67, 24.22)], [], [(2, 0, 31, 25), (3, 7, 21, 19), (5, 1, 18, 23), (1, 3, 19, 18), (7, 5, 23, 21), (7, 3, 9, 10), (15, 12, 36, 39), (5, 7, 10, 11), (3, 1, 8, 9), (1, 5, 11, 8), (14, 13, 12, 15), (33, 34, 40, 43), (12, 13, 37, 36), (34, 32, 42, 40), (17, 18, 19, 16), (16, 19, 21, 20), (20, 21, 23, 22), (22, 23, 18, 17), (16, 20, 22, 17), (10, 9, 28, 26), (8, 11, 29, 24), (4, 2, 25, 30), (26, 28, 31, 27), (24, 29, 30, 25), (28, 24, 25, 31), (29, 26, 27, 30), (0, 6, 27, 31), (11, 10, 26, 29), (9, 8, 24, 28), (6, 4, 30, 27), (6, 0, 32, 34), (2, 4, 33, 35), (0, 2, 35, 32), (4, 6, 34, 33), (43, 40, 38, 39), (42, 41, 36, 37), (41, 43, 39, 36), (40, 42, 37, 38), (35, 33, 43, 41), (13, 14, 38, 37), (32, 35, 41, 42), (14, 15, 39, 38)])
_uv = me_cube_005.uv_layers.new(name='UVMap')
_uv.uv.foreach_set('vector', [0.625, 0.0, 0.625, 0.25, 0.625, 0.25, 0.625, 0.0, 0.625, 0.25, 0.625, 0.5, 0.625, 0.5, 0.625, 0.25, 0.625, 0.75, 0.625, 1.0, 0.625, 1.0, 0.625, 0.75, 0.625, 0.0, 0.625, 0.25, 0.625, 0.25, 0.625, 0.0, 0.625, 0.5, 0.625, 0.75, 0.625, 0.75, 0.625, 0.5, 0.625, 0.5, 0.625, 0.25, 0.625, 0.25, 0.625, 0.5, 0.625, 0.75, 0.875, 0.75, 0.875, 0.75, 0.625, 0.75, 0.625, 0.75, 0.625, 0.5, 0.625, 0.5, 0.625, 0.75, 0.625, 0.25, 0.625, 0.0, 0.625, 0.0, 0.625, 0.25, 0.625, 1.0, 0.625, 0.75, 0.625, 0.75, 0.625, 1.0, 0.625, 0.5, 0.875, 0.5, 0.875, 0.75, 0.625, 0.75, 0.625, 0.75, 0.625, 0.5, 0.625, 0.5, 0.625, 0.75, 0.875, 0.75, 0.875, 0.5, 0.875, 0.5, 0.875, 0.75, 0.625, 0.5, 0.625, 0.25, 0.625, 0.25, 0.625, 0.5, 0.375, 0.0, 0.625, 0.0, 0.625, 0.25, 0.375, 0.25, 0.375, 0.25, 0.625, 0.25, 0.625, 0.5, 0.375, 0.5, 0.375, 0.5, 0.625, 0.5, 0.625, 0.75, 0.375, 0.75, 0.375, 0.75, 0.625, 0.75, 0.625, 1.0, 0.375, 1.0, 0.125, 0.5, 0.375, 0.5, 0.375, 0.75, 0.125, 0.75, 0.625, 0.5, 0.625, 0.25, 0.625, 0.25, 0.625, 0.5, 0.625, 1.0, 0.625, 0.75, 0.625, 0.75, 0.625, 1.0, 0.625, 0.75, 0.625, 1.0, 0.625, 1.0, 0.625, 0.75, 0.625, 0.5, 0.625, 0.25, 0.625, 0.25, 0.625, 0.5, 0.625, 1.0, 0.625, 0.75, 0.625, 0.75, 0.625, 1.0, 0.625, 0.25, 0.625, 0.0, 0.625, 0.0, 0.625, 0.25, 0.625, 0.75, 0.625, 0.5, 0.625, 0.5, 0.625, 0.75, 0.625, 0.25, 0.625, 0.5, 0.625, 0.5, 0.625, 0.25, 0.625, 0.75, 0.625, 0.5, 0.625, 0.5, 0.625, 0.75, 0.625, 0.25, 0.625, 0.0, 0.625, 0.0, 0.625, 0.25, 0.625, 0.5, 0.625, 0.75, 0.625, 0.75, 0.625, 0.5, 0.625, 0.5, 0.625, 0.25, 0.625, 0.25, 0.625, 0.5, 0.625, 1.0, 0.625, 0.75, 0.625, 0.75, 0.625, 1.0, 0.625, 0.25, 0.625, 0.0, 0.625, 0.0, 0.625, 0.25, 0.625, 0.75, 0.625, 0.5, 0.625, 0.5, 0.625, 0.75, 0.625, 0.75, 0.625, 0.5, 0.625, 0.5, 0.625, 0.75, 0.625, 0.25, 0.625, 0.0, 0.625, 0.0, 0.625, 0.25, 0.625, 1.0, 0.625, 0.75, 0.625, 0.75, 0.625, 1.0, 0.625, 0.5, 0.625, 0.25, 0.625, 0.25, 0.625, 0.5, 0.625, 1.0, 0.625, 0.75, 0.625, 0.75, 0.625, 1.0, 0.875, 0.5, 0.625, 0.5, 0.625, 0.5, 0.875, 0.5, 0.625, 0.25, 0.625, 0.0, 0.625, 0.0, 0.625, 0.25, 0.625, 0.5, 0.625, 0.75, 0.625, 0.75, 0.625, 0.5])
me_cube_005.materials.append(mat_rock_004)
me_cube_005.use_remesh_fix_poles = True
me_cube_005.use_remesh_preserve_attributes = False
me_cube_005.update()
me_cube_006 = bpy.data.meshes.new('Cube.006')
me_cube_006.from_pydata([(-1.0, 11.38, 14.68), (-1.0, 9.38, 1.0), (-1.0, 9.38, 14.68), (-1.0, 11.38, 1.0), (1.0, 9.38, 14.68), (1.0, 9.38, 1.0), (1.0, 11.38, 14.68), (1.0, 11.38, 1.0), (-1.0, 9.38, 11.97), (-1.0, 11.38, 11.97), (1.0, 11.38, 11.97), (1.0, 9.38, 11.97), (-1.0, 9.38, 27.43), (-1.0, 11.38, 27.43), (1.0, 11.38, 27.43), (1.0, 9.38, 27.43), (-1.804, 12.18, -1.057), (-1.804, 8.575, -1.057), (-1.804, 8.575, 0.4805), (-1.804, 12.18, 0.4805), (1.804, 12.18, -1.057), (1.804, 12.18, 0.4805), (1.804, 8.575, -1.057), (1.804, 8.575, 0.4805), (-1.314, 9.066, 12.74), (-1.314, 9.066, 13.91), (1.314, 11.69, 12.74), (1.314, 11.69, 13.91), (-1.314, 11.69, 12.74), (1.314, 9.066, 12.74), (1.314, 9.066, 13.91), (-1.314, 11.69, 13.91), (-1.0, 11.38, 23.68), (1.0, 9.38, 23.68), (1.0, 11.38, 23.68), (-1.0, 9.38, 23.68), (-1.71, 8.67, 28.5), (-1.71, 12.09, 26.89), (1.71, 12.09, 26.89), (1.71, 8.67, 28.5), (1.71, 12.09, 24.22), (-1.71, 8.67, 24.22), (-1.71, 12.09, 24.22), (1.71, 8.67, 24.22)], [], [(2, 0, 31, 25), (3, 7, 21, 19), (5, 1, 18, 23), (1, 3, 19, 18), (7, 5, 23, 21), (7, 3, 9, 10), (15, 12, 36, 39), (5, 7, 10, 11), (3, 1, 8, 9), (1, 5, 11, 8), (14, 13, 12, 15), (33, 34, 40, 43), (12, 13, 37, 36), (34, 32, 42, 40), (17, 18, 19, 16), (16, 19, 21, 20), (20, 21, 23, 22), (22, 23, 18, 17), (16, 20, 22, 17), (10, 9, 28, 26), (8, 11, 29, 24), (4, 2, 25, 30), (26, 28, 31, 27), (24, 29, 30, 25), (28, 24, 25, 31), (29, 26, 27, 30), (0, 6, 27, 31), (11, 10, 26, 29), (9, 8, 24, 28), (6, 4, 30, 27), (6, 0, 32, 34), (2, 4, 33, 35), (0, 2, 35, 32), (4, 6, 34, 33), (43, 40, 38, 39), (42, 41, 36, 37), (41, 43, 39, 36), (40, 42, 37, 38), (35, 33, 43, 41), (13, 14, 38, 37), (32, 35, 41, 42), (14, 15, 39, 38)])
_uv = me_cube_006.uv_layers.new(name='UVMap')
_uv.uv.foreach_set('vector', [0.625, 0.0, 0.625, 0.25, 0.625, 0.25, 0.625, 0.0, 0.625, 0.25, 0.625, 0.5, 0.625, 0.5, 0.625, 0.25, 0.625, 0.75, 0.625, 1.0, 0.625, 1.0, 0.625, 0.75, 0.625, 0.0, 0.625, 0.25, 0.625, 0.25, 0.625, 0.0, 0.625, 0.5, 0.625, 0.75, 0.625, 0.75, 0.625, 0.5, 0.625, 0.5, 0.625, 0.25, 0.625, 0.25, 0.625, 0.5, 0.625, 0.75, 0.875, 0.75, 0.875, 0.75, 0.625, 0.75, 0.625, 0.75, 0.625, 0.5, 0.625, 0.5, 0.625, 0.75, 0.625, 0.25, 0.625, 0.0, 0.625, 0.0, 0.625, 0.25, 0.625, 1.0, 0.625, 0.75, 0.625, 0.75, 0.625, 1.0, 0.625, 0.5, 0.875, 0.5, 0.875, 0.75, 0.625, 0.75, 0.625, 0.75, 0.625, 0.5, 0.625, 0.5, 0.625, 0.75, 0.875, 0.75, 0.875, 0.5, 0.875, 0.5, 0.875, 0.75, 0.625, 0.5, 0.625, 0.25, 0.625, 0.25, 0.625, 0.5, 0.375, 0.0, 0.625, 0.0, 0.625, 0.25, 0.375, 0.25, 0.375, 0.25, 0.625, 0.25, 0.625, 0.5, 0.375, 0.5, 0.375, 0.5, 0.625, 0.5, 0.625, 0.75, 0.375, 0.75, 0.375, 0.75, 0.625, 0.75, 0.625, 1.0, 0.375, 1.0, 0.125, 0.5, 0.375, 0.5, 0.375, 0.75, 0.125, 0.75, 0.625, 0.5, 0.625, 0.25, 0.625, 0.25, 0.625, 0.5, 0.625, 1.0, 0.625, 0.75, 0.625, 0.75, 0.625, 1.0, 0.625, 0.75, 0.625, 1.0, 0.625, 1.0, 0.625, 0.75, 0.625, 0.5, 0.625, 0.25, 0.625, 0.25, 0.625, 0.5, 0.625, 1.0, 0.625, 0.75, 0.625, 0.75, 0.625, 1.0, 0.625, 0.25, 0.625, 0.0, 0.625, 0.0, 0.625, 0.25, 0.625, 0.75, 0.625, 0.5, 0.625, 0.5, 0.625, 0.75, 0.625, 0.25, 0.625, 0.5, 0.625, 0.5, 0.625, 0.25, 0.625, 0.75, 0.625, 0.5, 0.625, 0.5, 0.625, 0.75, 0.625, 0.25, 0.625, 0.0, 0.625, 0.0, 0.625, 0.25, 0.625, 0.5, 0.625, 0.75, 0.625, 0.75, 0.625, 0.5, 0.625, 0.5, 0.625, 0.25, 0.625, 0.25, 0.625, 0.5, 0.625, 1.0, 0.625, 0.75, 0.625, 0.75, 0.625, 1.0, 0.625, 0.25, 0.625, 0.0, 0.625, 0.0, 0.625, 0.25, 0.625, 0.75, 0.625, 0.5, 0.625, 0.5, 0.625, 0.75, 0.625, 0.75, 0.625, 0.5, 0.625, 0.5, 0.625, 0.75, 0.625, 0.25, 0.625, 0.0, 0.625, 0.0, 0.625, 0.25, 0.625, 1.0, 0.625, 0.75, 0.625, 0.75, 0.625, 1.0, 0.625, 0.5, 0.625, 0.25, 0.625, 0.25, 0.625, 0.5, 0.625, 1.0, 0.625, 0.75, 0.625, 0.75, 0.625, 1.0, 0.875, 0.5, 0.625, 0.5, 0.625, 0.5, 0.875, 0.5, 0.625, 0.25, 0.625, 0.0, 0.625, 0.0, 0.625, 0.25, 0.625, 0.5, 0.625, 0.75, 0.625, 0.75, 0.625, 0.5])
me_cube_006.materials.append(mat_rock_005)
me_cube_006.use_remesh_fix_poles = True
me_cube_006.use_remesh_preserve_attributes = False
me_cube_006.update()
me_plane_006 = bpy.data.meshes.new('Plane.006')
me_plane_006.from_pydata([(1.246, -1.246, 0.0), (1.246, 1.246, 0.0), (1.246, -1.246, 1.037), (1.246, 1.246, 1.037), (1.246, -0.2969, 1.999), (1.246, 0.2969, 1.999), (1.353, 1.246, -0.0004075), (1.353, -1.246, -0.0004075), (1.353, -1.246, 1.036), (1.353, 1.246, 1.036), (1.353, -0.2969, 1.998), (1.353, 0.2969, 1.998), (1.263, -1.402, -0.01382), (1.263, -1.402, 1.08), (1.255, -0.4062, 2.096), (1.263, 1.402, -0.01382), (1.263, 1.402, 1.08), (1.255, 0.4062, 2.096), (1.336, -1.402, -0.01425), (1.336, -1.402, 1.08), (1.344, -0.4062, 2.096), (1.336, 1.402, -0.01425), (1.336, 1.402, 1.08), (1.344, 0.4062, 2.096)], [], [(5, 4, 14, 17), (9, 6, 21, 22), (2, 0, 12, 13), (13, 12, 18, 19), (17, 14, 20, 23), (16, 17, 23, 22), (14, 13, 19, 20), (15, 16, 22, 21), (3, 5, 17, 16), (10, 11, 23, 20), (4, 2, 13, 14), (11, 9, 22, 23), (7, 8, 19, 18), (1, 3, 16, 15), (8, 10, 20, 19)])
_uv = me_plane_006.uv_layers.new(name='UVMap')
_uv.uv.foreach_set('vector', [1.0, 1.0, 1.0, 0.0, 1.0, 0.0, 1.0, 1.0, 1.0, 1.0, 1.0, 1.0, 1.0, 1.0, 1.0, 1.0, 1.0, 0.0, 1.0, 0.0, 1.0, 0.0, 1.0, 0.0, 1.0, 0.0, 1.0, 0.0, 1.0, 0.0, 1.0, 0.0, 1.0, 1.0, 1.0, 0.0, 1.0, 0.0, 1.0, 1.0, 1.0, 1.0, 1.0, 1.0, 1.0, 1.0, 1.0, 1.0, 1.0, 0.0, 1.0, 0.0, 1.0, 0.0, 1.0, 0.0, 1.0, 1.0, 1.0, 1.0, 1.0, 1.0, 1.0, 1.0, 1.0, 1.0, 1.0, 1.0, 1.0, 1.0, 1.0, 1.0, 1.0, 0.0, 1.0, 1.0, 1.0, 1.0, 1.0, 0.0, 1.0, 0.0, 1.0, 0.0, 1.0, 0.0, 1.0, 0.0, 1.0, 1.0, 1.0, 1.0, 1.0, 1.0, 1.0, 1.0, 1.0, 0.0, 1.0, 0.0, 1.0, 0.0, 1.0, 0.0, 1.0, 1.0, 1.0, 1.0, 1.0, 1.0, 1.0, 1.0, 1.0, 0.0, 1.0, 0.0, 1.0, 0.0, 1.0, 0.0])
me_plane_006.materials.append(mat_wood)
me_plane_006.use_remesh_fix_poles = True
me_plane_006.use_remesh_preserve_attributes = False
me_plane_006.use_mirror_y = True
me_plane_006.update()
me_plane_007 = bpy.data.meshes.new('Plane.007')
me_plane_007.from_pydata([(0.008084, -0.255, -0.756), (0.008084, 0.255, -0.756), (0.008084, -0.2548, -0.003891), (0.008084, 0.2548, -0.003891), (0.008084, -0.2133, -0.7002), (0.008084, 0.2133, -0.7002), (0.008084, -0.2133, -0.06062), (0.008084, 0.2133, -0.06062), (0.008084, -0.1, 0.1754), (0.008084, 0.1, 0.1754), (0.008084, -0.07111, 0.1057), (0.008084, 0.07111, 0.1057), (-1.192e-07, -0.2419, -0.7295), (-1.192e-07, 0.2419, -0.7295), (-1.192e-07, 0.09264, 0.148), (-1.192e-07, 0.2417, -0.01801), (-1.192e-07, -0.2417, -0.01801), (-1.192e-07, -0.2191, -0.7152), (-1.192e-07, 0.2191, -0.7152), (-1.192e-07, 0.07111, 0.1251), (-1.192e-07, 0.2191, -0.04127), (-1.192e-07, -0.2191, -0.04127), (-1.192e-07, -0.09264, 0.148), (-1.192e-07, -0.07111, 0.1251), (0.008084, 0.0, -0.756), (0.008084, 0.0, -0.7002), (-1.192e-07, 0.0, -0.7295), (-1.192e-07, 0.0, -0.7152)], [], [(25, 5, 18, 27), (10, 6, 21, 23), (6, 4, 17, 21), (0, 2, 16, 12), (15, 13, 18, 20), (12, 16, 21, 17), (16, 22, 14, 15, 20, 19, 23, 21), (26, 12, 17, 27), (11, 10, 23, 19), (9, 3, 15, 14), (7, 11, 19, 20), (2, 8, 22, 16), (3, 1, 13, 15), (5, 7, 20, 18), (8, 9, 14, 22), (24, 0, 12, 26), (1, 24, 26, 13), (13, 26, 27, 18), (4, 25, 27, 17)])
_uv = me_plane_007.uv_layers.new(name='UVMap')
_uv.uv.foreach_set('vector', [0.0, 0.0, 0.0, 0.0, 0.0, 0.0, 0.0, 0.0, 0.0, 0.0, 0.0, 0.0, 0.0, 0.0, 0.0, 0.0, 0.0, 0.0, 0.0, 0.0, 0.0, 0.0, 0.0, 0.0, 1.0, 0.3333, 1.0, 0.3333, 1.0, 0.3333, 1.0, 0.3333, 1.0, 0.6667, 1.0, 0.6667, 1.0, 0.6667, 1.0, 0.6667, 1.0, 0.3333, 1.0, 0.3333, 1.0, 0.3333, 1.0, 0.3333, 1.0, 0.3333, 1.0, 0.4444, 1.0, 0.5556, 1.0, 0.6667, 1.0, 0.6667, 1.0, 0.5556, 1.0, 0.4444, 1.0, 0.3333, 1.0, 0.5, 1.0, 0.3333, 1.0, 0.3333, 1.0, 0.5, 0.0, 0.0, 0.0, 0.0, 0.0, 0.0, 0.0, 0.0, 1.0, 0.5556, 1.0, 0.6667, 1.0, 0.6667, 1.0, 0.5556, 0.0, 0.0, 0.0, 0.0, 0.0, 0.0, 0.0, 0.0, 1.0, 0.3333, 1.0, 0.4444, 1.0, 0.4444, 1.0, 0.3333, 1.0, 0.6667, 1.0, 0.6667, 1.0, 0.6667, 1.0, 0.6667, 0.0, 0.0, 0.0, 0.0, 0.0, 0.0, 0.0, 0.0, 1.0, 0.4444, 1.0, 0.5556, 1.0, 0.5556, 1.0, 0.4444, 1.0, 0.5, 1.0, 0.3333, 1.0, 0.3333, 1.0, 0.5, 1.0, 0.6667, 1.0, 0.5, 1.0, 0.5, 1.0, 0.6667, 1.0, 0.6667, 1.0, 0.5, 1.0, 0.5, 1.0, 0.6667, 0.0, 0.0, 0.0, 0.0, 0.0, 0.0, 0.0, 0.0])
me_plane_007.materials.append(mat_wood_001)
me_plane_007.use_remesh_fix_poles = True
me_plane_007.use_remesh_preserve_attributes = False
me_plane_007.use_mirror_y = True
me_plane_007.update()
me_plane_009 = bpy.data.meshes.new('Plane.009')
me_plane_009.from_pydata([(-1.246, -1.246, 0.0), (-1.246, 1.246, 0.0), (-1.218, 1.316, -0.1274), (-1.218, -1.316, -0.1274), (-1.246, -1.246, 1.037), (-1.246, 1.246, 1.037), (-1.215, -1.316, 1.039), (-1.215, 1.316, 1.039), (-3.291, -1.246, 1.04), (-3.291, -1.246, 0.003713), (-3.262, -1.316, -0.1237), (-3.262, 1.316, -0.1237), (-3.291, 1.246, 0.003713), (-3.26, -1.316, 1.043), (-3.26, 1.316, 1.043), (-3.291, 1.246, 1.04)], [], [(2, 11, 14, 7), (6, 13, 10, 3), (12, 15, 14, 11), (10, 13, 8, 9), (0, 9, 8, 4), (7, 14, 15, 5), (5, 15, 12, 1), (1, 12, 11, 2), (3, 10, 9, 0), (4, 8, 13, 6)])
_uv = me_plane_009.uv_layers.new(name='UVMap')
_uv.uv.foreach_set('vector', [0.0, 0.0, 0.0, 0.0, 0.0, 0.0, 0.0, 0.0, 0.0, 0.0, 0.0, 0.0, 0.0, 0.0, 0.0, 0.0, 0.0, 1.0, 0.0, 1.0, 0.0, 1.0, 0.0, 1.0, 0.0, 0.0, 0.0, 0.0, 0.0, 0.0, 0.0, 0.0, 0.0, 0.0, 0.0, 0.0, 0.0, 0.0, 0.0, 0.0, 0.0, 0.0, 0.0, 0.0, 0.0, 0.0, 0.0, 0.0, 0.0, 1.0, 0.0, 1.0, 0.0, 1.0, 0.0, 1.0, 0.0, 0.0, 0.0, 0.0, 0.0, 0.0, 0.0, 0.0, 0.0, 0.0, 0.0, 0.0, 0.0, 0.0, 0.0, 0.0, 0.0, 0.0, 0.0, 0.0, 0.0, 0.0, 0.0, 0.0])
me_plane_009.materials.append(mat_rock_003)
me_plane_009.use_remesh_fix_poles = True
me_plane_009.use_remesh_preserve_attributes = False
me_plane_009.use_mirror_y = True
me_plane_009.update()
me_plane_010 = bpy.data.meshes.new('Plane.010')
me_plane_010.from_pydata([(-1.246, -1.246, 1.037), (-1.246, 1.246, 1.037), (-1.215, -1.316, 1.039), (-1.215, 1.316, 1.039), (-1.246, -0.2969, 1.999), (-1.246, 0.2969, 1.999), (-1.236, -0.3958, 1.999), (-1.236, 0.3958, 1.999), (-3.291, -0.2969, 2.002), (-3.291, -1.246, 1.04), (-3.26, -1.316, 1.043), (-3.26, 1.316, 1.043), (-3.291, 1.246, 1.04), (-3.281, -0.3958, 2.002), (-3.281, 0.3958, 2.002), (-3.291, 0.2969, 2.002)], [], [(1, 12, 11, 3), (6, 13, 10, 2), (10, 13, 8, 9), (12, 15, 14, 11), (3, 11, 14, 7), (2, 10, 9, 0), (5, 15, 12, 1), (7, 14, 15, 5), (0, 9, 8, 4), (4, 8, 13, 6)])
_uv = me_plane_010.uv_layers.new(name='UVMap')
_uv.uv.foreach_set('vector', [0.0, 0.0, 0.0, 0.0, 0.0, 0.0, 0.0, 0.0, 0.0, 0.0, 0.0, 0.0, 0.0, 0.0, 0.0, 0.0, 0.0, 0.0, 0.0, 0.0, 0.0, 0.0, 0.0, 0.0, 0.0, 1.0, 0.0, 1.0, 0.0, 1.0, 0.0, 1.0, 0.0, 0.0, 0.0, 0.0, 0.0, 0.0, 0.0, 0.0, 0.0, 0.0, 0.0, 0.0, 0.0, 0.0, 0.0, 0.0, 0.0, 1.0, 0.0, 1.0, 0.0, 1.0, 0.0, 1.0, 0.0, 1.0, 0.0, 1.0, 0.0, 1.0, 0.0, 1.0, 0.0, 0.0, 0.0, 0.0, 0.0, 0.0, 0.0, 0.0, 0.0, 0.0, 0.0, 0.0, 0.0, 0.0, 0.0, 0.0])
me_plane_010.materials.append(mat_rock)
me_plane_010.use_remesh_fix_poles = True
me_plane_010.use_remesh_preserve_attributes = False
me_plane_010.use_mirror_y = True
me_plane_010.update()
me_cube = bpy.data.meshes.new('Cube')
me_cube.from_pydata([(-1.901, 2.62, -1.0), (-1.901, 2.62, 1.0), (-1.901, 4.62, -1.0), (-1.901, 4.62, 1.0), (0.09895, 2.62, -1.0), (0.09895, 2.62, 1.0), (0.09895, 4.62, -1.0), (0.09895, 4.62, 1.0), (-3.178, 4.62, -1.0), (-3.178, 2.62, -1.0), (-3.178, 2.62, 1.0), (-3.178, 4.62, 1.0), (-5.713, 4.62, -1.0), (-5.713, 2.62, -1.0), (-5.713, 2.62, 1.0), (-5.713, 4.62, 1.0), (-3.722, 4.62, 1.0), (-3.722, 2.62, 1.0), (-3.722, 2.62, -1.0), (-3.722, 4.62, -1.0), (-5.713, 12.02, 1.0), (-5.713, 12.02, -1.0), (-3.722, 12.02, 1.0), (-3.722, 12.02, -1.0), (-5.713, 19.9, 1.0), (-5.713, 19.9, -1.0), (-3.722, 19.9, 1.0), (-3.722, 19.9, -1.0), (-23.83, 4.62, -1.0), (-23.83, 2.62, -1.0), (-23.83, 2.62, 1.0), (-23.83, 4.62, 1.0), (-50.44, 4.62, -1.0), (-50.44, 2.62, -1.0), (-50.44, 2.62, 1.0), (-50.44, 4.62, 1.0), (-70.58, 4.62, -1.0), (-70.58, 2.62, -1.0), (-70.58, 2.62, 1.0), (-70.58, 4.62, 1.0), (-87.59, 4.62, -1.0), (-87.59, 2.62, -1.0), (-87.59, 2.62, 1.0), (-87.59, 4.62, 1.0), (-96.76, 4.62, -1.0), (-96.76, 2.62, -1.0), (-96.76, 2.62, 1.0), (-96.76, 4.62, 1.0), (-15.69, 2.62, -1.0), (-15.69, 4.62, -1.0), (-15.69, 4.62, 1.0), (-15.69, 2.62, 1.0), (-17.9, 2.62, -1.0), (-17.9, 2.62, 1.0), (-17.9, 4.62, -1.0), (-17.9, 4.62, 1.0), (-17.9, 9.059, -1.0), (-15.69, 9.059, -1.0), (-17.9, 9.059, 1.0), (-15.69, 9.059, 1.0), (-17.9, 16.2, -1.0), (-15.69, 16.2, -1.0), (-17.9, 16.2, 1.0), (-15.69, 16.2, 1.0), (-17.9, 20.27, -1.0), (-15.69, 20.27, -1.0), (-17.9, 20.27, 1.0), (-15.69, 20.27, 1.0), (-1.901, 3.62, -1.0), (-1.901, 2.62, 0.0), (-1.901, 3.62, 1.0), (-1.901, 4.62, 0.0), (-0.9011, 4.62, -1.0), (-0.9011, 4.62, 1.0), (0.09895, 4.62, 0.0), (0.09895, 3.62, -1.0), (0.09895, 3.62, 1.0), (0.09895, 2.62, 0.0), (-0.9011, 2.62, -1.0), (-0.9011, 2.62, 1.0), (-3.178, 3.62, -1.0), (-3.178, 2.62, 0.0), (-3.178, 3.62, 1.0), (-3.178, 4.62, 0.0), (-2.539, 4.62, -1.0), (-2.539, 4.62, 1.0), (-2.539, 2.62, 1.0), (-2.539, 2.62, -1.0), (-5.713, 3.62, -1.0), (-5.713, 2.62, 0.0), (-5.713, 3.62, 1.0), (-5.713, 4.62, 0.0), (-4.717, 4.62, 1.0), (-3.45, 2.62, 1.0), (-4.717, 2.62, -1.0), (-3.45, 4.62, -1.0), (-3.45, 4.62, 1.0), (-4.717, 2.62, 1.0), (-3.45, 2.62, -1.0), (-4.717, 4.62, -1.0), (-3.722, 2.62, 0.0), (-3.722, 4.62, 0.0), (-3.722, 3.62, -1.0), (-3.722, 3.62, 1.0), (-5.713, 12.02, 0.0), (-4.717, 12.02, 1.0), (-4.717, 12.02, -1.0), (-3.722, 12.02, 0.0), (-5.713, 8.319, -1.0), (-3.722, 8.319, -1.0), (-5.713, 8.319, 1.0), (-3.722, 8.319, 1.0), (-5.713, 19.9, 0.0), (-4.717, 19.9, 1.0), (-4.717, 19.9, -1.0), (-3.722, 19.9, 0.0), (-5.713, 15.96, -1.0), (-3.722, 15.96, -1.0), (-5.713, 15.96, 1.0), (-3.722, 15.96, 1.0), (-23.83, 3.62, -1.0), (-23.83, 2.62, 0.0), (-23.83, 3.62, 1.0), (-23.83, 4.62, 0.0), (-20.86, 2.62, -1.0), (-20.86, 2.62, 1.0), (-50.44, 3.62, -1.0), (-50.44, 2.62, 0.0), (-50.44, 3.62, 1.0), (-50.44, 4.62, 0.0), (-37.13, 2.62, 1.0), (-37.13, 2.62, -1.0), (-37.13, 4.62, 1.0), (-37.13, 4.62, -1.0), (-70.58, 3.62, -1.0), (-70.58, 2.62, 0.0), (-70.58, 3.62, 1.0), (-70.58, 4.62, 0.0), (-60.51, 4.62, 1.0), (-60.51, 2.62, 1.0), (-60.51, 2.62, -1.0), (-60.51, 4.62, -1.0), (-87.59, 3.62, -1.0), (-87.59, 2.62, 0.0), (-87.59, 3.62, 1.0), (-87.59, 4.62, 0.0), (-79.08, 4.62, -1.0), (-79.08, 4.62, 1.0), (-79.08, 2.62, 1.0), (-79.08, 2.62, -1.0), (-96.76, 3.62, -1.0), (-96.76, 2.62, 0.0), (-96.76, 3.62, 1.0), (-96.76, 4.62, 0.0), (-92.17, 4.62, 1.0), (-92.17, 2.62, 1.0), (-92.17, 2.62, -1.0), (-92.17, 4.62, -1.0), (-16.8, 4.62, -1.0), (-16.8, 4.62, 1.0), (-15.69, 3.62, 1.0), (-15.69, 2.62, 0.0), (-15.69, 4.62, 0.0), (-15.69, 3.62, -1.0), (-16.8, 2.62, -1.0), (-16.8, 2.62, 1.0), (-20.86, 4.62, -1.0), (-20.86, 4.62, 1.0), (-17.9, 3.62, 1.0), (-17.9, 2.62, 0.0), (-17.9, 4.62, 0.0), (-17.9, 3.62, -1.0), (-16.8, 9.059, -1.0), (-16.8, 9.059, 1.0), (-15.69, 9.059, 0.0), (-17.9, 9.059, 0.0), (-17.9, 6.839, 1.0), (-17.9, 6.839, -1.0), (-15.69, 6.839, -1.0), (-15.69, 6.839, 1.0), (-16.8, 16.2, -1.0), (-16.8, 16.2, 1.0), (-15.69, 16.2, 0.0), (-17.9, 16.2, 0.0), (-17.9, 12.63, -1.0), (-15.69, 12.63, -1.0), (-17.9, 12.63, 1.0), (-15.69, 12.63, 1.0), (-16.8, 20.27, -1.0), (-16.8, 20.27, 1.0), (-15.69, 20.27, 0.0), (-17.9, 20.27, 0.0), (-17.9, 18.24, 1.0), (-17.9, 18.24, -1.0), (-15.69, 18.24, 1.0), (-15.69, 18.24, -1.0), (-5.713, 3.62, 0.0), (-15.69, 3.62, 0.0), (-16.8, 18.24, -1.0), (-15.69, 18.24, 0.0), (-16.8, 18.24, 1.0), (-16.8, 20.27, 0.0), (-15.69, 12.63, 0.0), (-16.8, 12.63, 1.0), (-17.9, 12.63, 0.0), (-17.9, 18.24, 0.0), (-16.8, 6.839, 1.0), (-15.69, 6.839, 0.0), (-16.8, 6.839, -1.0), (-16.8, 12.63, -1.0), (-16.8, 3.62, -1.0), (-17.9, 6.839, 0.0), (-16.8, 2.62, 0.0), (-16.8, 3.62, 1.0), (-92.17, 2.62, 0.0), (-92.17, 4.62, 0.0), (-92.17, 3.62, -1.0), (-96.76, 3.62, 0.0), (-79.08, 3.62, -1.0), (-79.08, 3.62, 1.0), (-79.08, 2.62, 0.0), (-92.17, 3.62, 1.0), (-60.51, 2.62, 0.0), (-60.51, 4.62, 0.0), (-60.51, 3.62, -1.0), (-79.08, 4.62, 0.0), (-37.13, 4.62, 0.0), (-37.13, 3.62, -1.0), (-37.13, 3.62, 1.0), (-60.51, 3.62, 1.0), (-20.86, 3.62, 1.0), (-20.86, 2.62, 0.0), (-20.86, 4.62, 0.0), (-37.13, 2.62, 0.0), (-4.717, 15.96, 1.0), (-3.722, 15.96, 0.0), (-5.713, 15.96, 0.0), (-4.717, 19.9, 0.0), (-3.722, 8.319, 0.0), (-4.717, 8.319, 1.0), (-5.713, 8.319, 0.0), (-4.717, 15.96, -1.0), (-3.45, 3.62, 1.0), (-3.45, 3.62, -1.0), (-3.45, 4.62, 0.0), (-3.45, 2.62, 0.0), (-4.717, 2.62, 0.0), (-4.717, 8.319, -1.0), (-4.717, 3.62, -1.0), (-20.86, 3.62, -1.0), (-2.539, 3.62, -1.0), (-2.539, 3.62, 1.0), (-2.539, 2.62, 0.0), (-4.717, 3.62, 1.0), (-0.9011, 3.62, 1.0), (-0.9011, 3.62, -1.0), (-0.9011, 2.62, 0.0), (0.09895, 3.62, 0.0), (-0.9011, 4.62, 0.0), (-2.539, 4.62, 0.0)], [], [(259, 84, 8, 83), (258, 73, 7, 74), (257, 76, 5, 77), (256, 79, 1, 69), (255, 75, 4, 78), (254, 70, 1, 79), (253, 92, 15, 90), (252, 86, 10, 81), (251, 85, 11, 82), (250, 87, 9, 80), (249, 124, 29, 120), (248, 94, 13, 88), (247, 108, 21, 106), (246, 97, 14, 89), (245, 93, 17, 100), (244, 95, 19, 101), (243, 98, 18, 102), (242, 96, 16, 103), (241, 116, 25, 114), (240, 110, 20, 104), (239, 111, 22, 105), (238, 109, 23, 107), (237, 114, 25, 112), (236, 118, 24, 112), (235, 117, 27, 115), (234, 119, 26, 113), (233, 130, 34, 127), (232, 166, 28, 123), (231, 125, 30, 121), (230, 167, 31, 122), (229, 138, 39, 136), (228, 132, 35, 128), (227, 131, 33, 126), (226, 133, 32, 129), (225, 146, 40, 145), (224, 140, 37, 134), (223, 141, 36, 137), (222, 139, 38, 135), (221, 154, 47, 152), (220, 148, 42, 143), (219, 147, 43, 144), (218, 149, 41, 142), (217, 152, 47, 153), (216, 156, 45, 150), (215, 157, 44, 153), (214, 155, 46, 151), (213, 159, 55, 168), (212, 165, 53, 169), (211, 176, 58, 175), (210, 164, 52, 171), (209, 184, 60, 180), (208, 177, 56, 172), (207, 178, 57, 174), (206, 179, 59, 173), (205, 192, 66, 191), (204, 186, 62, 183), (203, 187, 63, 181), (202, 185, 61, 182), (201, 188, 64, 191), (200, 194, 67, 189), (199, 195, 65, 190), (198, 193, 64, 188), (197, 161, 48, 163), (196, 89, 14, 90), (91, 196, 90, 15), (12, 88, 196, 91), (88, 13, 89, 196), (162, 197, 163, 49), (50, 160, 197, 162), (160, 51, 161, 197), (195, 198, 188, 65), (61, 180, 198, 195), (180, 60, 193, 198), (194, 199, 190, 67), (63, 182, 199, 194), (182, 61, 195, 199), (192, 200, 189, 66), (62, 181, 200, 192), (181, 63, 194, 200), (189, 201, 191, 66), (67, 190, 201, 189), (190, 65, 188, 201), (187, 202, 182, 63), (59, 174, 202, 187), (174, 57, 185, 202), (186, 203, 181, 62), (58, 173, 203, 186), (173, 59, 187, 203), (184, 204, 183, 60), (56, 175, 204, 184), (175, 58, 186, 204), (193, 205, 191, 64), (60, 183, 205, 193), (183, 62, 192, 205), (176, 206, 173, 58), (55, 159, 206, 176), (159, 50, 179, 206), (179, 207, 174, 59), (50, 162, 207, 179), (162, 49, 178, 207), (178, 208, 172, 57), (49, 158, 208, 178), (158, 54, 177, 208), (185, 209, 180, 61), (57, 172, 209, 185), (172, 56, 184, 209), (158, 210, 171, 54), (49, 163, 210, 158), (163, 48, 164, 210), (177, 211, 175, 56), (54, 170, 211, 177), (170, 55, 176, 211), (164, 212, 169, 52), (48, 161, 212, 164), (161, 51, 165, 212), (165, 213, 168, 53), (51, 160, 213, 165), (160, 50, 159, 213), (156, 214, 151, 45), (41, 143, 214, 156), (143, 42, 155, 214), (154, 215, 153, 47), (43, 145, 215, 154), (145, 40, 157, 215), (157, 216, 150, 44), (40, 142, 216, 157), (142, 41, 156, 216), (150, 217, 153, 44), (45, 151, 217, 150), (151, 46, 152, 217), (146, 218, 142, 40), (36, 134, 218, 146), (134, 37, 149, 218), (148, 219, 144, 42), (38, 136, 219, 148), (136, 39, 147, 219), (149, 220, 143, 41), (37, 135, 220, 149), (135, 38, 148, 220), (155, 221, 152, 46), (42, 144, 221, 155), (144, 43, 154, 221), (140, 222, 135, 37), (33, 127, 222, 140), (127, 34, 139, 222), (138, 223, 137, 39), (35, 129, 223, 138), (129, 32, 141, 223), (141, 224, 134, 36), (32, 126, 224, 141), (126, 33, 140, 224), (147, 225, 145, 43), (39, 137, 225, 147), (137, 36, 146, 225), (132, 226, 129, 35), (31, 123, 226, 132), (123, 28, 133, 226), (133, 227, 126, 32), (28, 120, 227, 133), (120, 29, 131, 227), (130, 228, 128, 34), (30, 122, 228, 130), (122, 31, 132, 228), (139, 229, 136, 38), (34, 128, 229, 139), (128, 35, 138, 229), (125, 230, 122, 30), (53, 168, 230, 125), (168, 55, 167, 230), (124, 231, 121, 29), (52, 169, 231, 124), (169, 53, 125, 231), (167, 232, 123, 31), (55, 170, 232, 167), (170, 54, 166, 232), (131, 233, 127, 33), (29, 121, 233, 131), (121, 30, 130, 233), (118, 234, 113, 24), (20, 105, 234, 118), (105, 22, 119, 234), (119, 235, 115, 26), (22, 107, 235, 119), (107, 23, 117, 235), (116, 236, 112, 25), (21, 104, 236, 116), (104, 20, 118, 236), (113, 237, 112, 24), (26, 115, 237, 113), (115, 27, 114, 237), (111, 238, 107, 22), (16, 101, 238, 111), (101, 19, 109, 238), (110, 239, 105, 20), (15, 92, 239, 110), (92, 16, 111, 239), (108, 240, 104, 21), (12, 91, 240, 108), (91, 15, 110, 240), (117, 241, 114, 27), (23, 106, 241, 117), (106, 21, 116, 241), (93, 242, 103, 17), (10, 82, 242, 93), (82, 11, 96, 242), (95, 243, 102, 19), (8, 80, 243, 95), (80, 9, 98, 243), (96, 244, 101, 16), (11, 83, 244, 96), (83, 8, 95, 244), (98, 245, 100, 18), (9, 81, 245, 98), (81, 10, 93, 245), (94, 246, 89, 13), (18, 100, 246, 94), (100, 17, 97, 246), (109, 247, 106, 23), (19, 99, 247, 109), (99, 12, 108, 247), (99, 248, 88, 12), (19, 102, 248, 99), (102, 18, 94, 248), (166, 249, 120, 28), (54, 171, 249, 166), (171, 52, 124, 249), (84, 250, 80, 8), (2, 68, 250, 84), (68, 0, 87, 250), (86, 251, 82, 10), (1, 70, 251, 86), (70, 3, 85, 251), (87, 252, 81, 9), (0, 69, 252, 87), (69, 1, 86, 252), (97, 253, 90, 14), (17, 103, 253, 97), (103, 16, 92, 253), (76, 254, 79, 5), (7, 73, 254, 76), (73, 3, 70, 254), (68, 255, 78, 0), (2, 72, 255, 68), (72, 6, 75, 255), (78, 256, 69, 0), (4, 77, 256, 78), (77, 5, 79, 256), (75, 257, 77, 4), (6, 74, 257, 75), (74, 7, 76, 257), (72, 258, 74, 6), (2, 71, 258, 72), (71, 3, 73, 258), (85, 259, 83, 11), (3, 71, 259, 85), (71, 2, 84, 259)])
_uv = me_cube.uv_layers.new(name='UVMap')
_uv.uv.foreach_set('vector', [0.5, 0.25, 0.375, 0.25, 0.375, 0.25, 0.5, 0.25, 0.5, 0.375, 0.625, 0.375, 0.625, 0.5, 0.5, 0.5, 0.5, 0.625, 0.625, 0.625, 0.625, 0.75, 0.5, 0.75, 0.5, 0.875, 0.625, 0.875, 0.625, 1.0, 0.5, 1.0, 0.25, 0.625, 0.375, 0.625, 0.375, 0.75, 0.25, 0.75, 0.75, 0.625, 0.875, 0.625, 0.875, 0.75, 0.75, 0.75, 0.875, 0.625, 0.875, 0.5, 0.875, 0.5, 0.875, 0.625, 0.5, 1.0, 0.625, 1.0, 0.625, 1.0, 0.5, 1.0, 0.875, 0.625, 0.875, 0.5, 0.875, 0.5, 0.875, 0.625, 0.125, 0.625, 0.125, 0.75, 0.125, 0.75, 0.125, 0.625, 0.125, 0.625, 0.125, 0.75, 0.125, 0.75, 0.125, 0.625, 0.125, 0.625, 0.125, 0.75, 0.125, 0.75, 0.125, 0.625, 0.125, 0.5, 0.125, 0.5, 0.125, 0.5, 0.125, 0.5, 0.5, 1.0, 0.625, 1.0, 0.625, 1.0, 0.5, 1.0, 0.5, 1.0, 0.625, 1.0, 0.625, 1.0, 0.5, 1.0, 0.5, 0.25, 0.375, 0.25, 0.375, 0.25, 0.5, 0.25, 0.125, 0.625, 0.125, 0.75, 0.125, 0.75, 0.125, 0.625, 0.875, 0.625, 0.875, 0.5, 0.875, 0.5, 0.875, 0.625, 0.125, 0.5, 0.125, 0.5, 0.125, 0.5, 0.125, 0.5, 0.5, 0.25, 0.625, 0.25, 0.625, 0.25, 0.5, 0.25, 0.875, 0.5, 0.875, 0.5, 0.875, 0.5, 0.875, 0.5, 0.5, 0.25, 0.375, 0.25, 0.375, 0.25, 0.5, 0.25, 0.5, 0.25, 0.375, 0.25, 0.375, 0.25, 0.5, 0.25, 0.5, 0.25, 0.625, 0.25, 0.625, 0.25, 0.5, 0.25, 0.5, 0.25, 0.375, 0.25, 0.375, 0.25, 0.5, 0.25, 0.875, 0.5, 0.875, 0.5, 0.875, 0.5, 0.875, 0.5, 0.5, 1.0, 0.625, 1.0, 0.625, 1.0, 0.5, 1.0, 0.5, 0.25, 0.375, 0.25, 0.375, 0.25, 0.5, 0.25, 0.5, 1.0, 0.625, 1.0, 0.625, 1.0, 0.5, 1.0, 0.875, 0.625, 0.875, 0.5, 0.875, 0.5, 0.875, 0.625, 0.875, 0.625, 0.875, 0.5, 0.875, 0.5, 0.875, 0.625, 0.875, 0.625, 0.875, 0.5, 0.875, 0.5, 0.875, 0.625, 0.125, 0.625, 0.125, 0.75, 0.125, 0.75, 0.125, 0.625, 0.5, 0.25, 0.375, 0.25, 0.375, 0.25, 0.5, 0.25, 0.5, 0.25, 0.375, 0.25, 0.375, 0.25, 0.5, 0.25, 0.125, 0.625, 0.125, 0.75, 0.125, 0.75, 0.125, 0.625, 0.5, 0.25, 0.375, 0.25, 0.375, 0.25, 0.5, 0.25, 0.5, 1.0, 0.625, 1.0, 0.625, 1.0, 0.5, 1.0, 0.875, 0.625, 0.875, 0.5, 0.875, 0.5, 0.875, 0.625, 0.5, 1.0, 0.625, 1.0, 0.625, 1.0, 0.5, 1.0, 0.875, 0.625, 0.875, 0.5, 0.875, 0.5, 0.875, 0.625, 0.125, 0.625, 0.125, 0.75, 0.125, 0.75, 0.125, 0.625, 0.5, 0.125, 0.625, 0.125, 0.625, 0.25, 0.5, 0.25, 0.125, 0.625, 0.125, 0.75, 0.125, 0.75, 0.125, 0.625, 0.5, 0.25, 0.375, 0.25, 0.375, 0.25, 0.5, 0.25, 0.5, 1.0, 0.625, 1.0, 0.625, 1.0, 0.5, 1.0, 0.875, 0.625, 0.875, 0.5, 0.875, 0.5, 0.875, 0.625, 0.5, 1.0, 0.625, 1.0, 0.625, 1.0, 0.5, 1.0, 0.5, 0.25, 0.625, 0.25, 0.625, 0.25, 0.5, 0.25, 0.125, 0.625, 0.125, 0.75, 0.125, 0.75, 0.125, 0.625, 0.125, 0.5, 0.125, 0.5, 0.125, 0.5, 0.125, 0.5, 0.125, 0.5, 0.125, 0.5, 0.125, 0.5, 0.125, 0.5, 0.5, 0.25, 0.375, 0.25, 0.375, 0.25, 0.5, 0.25, 0.875, 0.5, 0.875, 0.5, 0.875, 0.5, 0.875, 0.5, 0.5, 0.25, 0.625, 0.25, 0.625, 0.25, 0.5, 0.25, 0.5, 0.25, 0.625, 0.25, 0.625, 0.25, 0.5, 0.25, 0.875, 0.5, 0.875, 0.5, 0.875, 0.5, 0.875, 0.5, 0.5, 0.25, 0.375, 0.25, 0.375, 0.25, 0.5, 0.25, 0.5, 0.25, 0.375, 0.25, 0.375, 0.25, 0.5, 0.25, 0.875, 0.5, 0.875, 0.5, 0.875, 0.5, 0.875, 0.5, 0.5, 0.25, 0.375, 0.25, 0.375, 0.25, 0.5, 0.25, 0.125, 0.5, 0.125, 0.5, 0.125, 0.5, 0.125, 0.5, 0.4375, 0.5625, 0.375, 0.875, 0.125, 0.75, 0.25, 0.5, 0.5625, 0.5625, 0.625, 0.875, 0.875, 0.75, 0.75, 0.5, 0.5, 0.25, 0.5625, 0.5625, 0.75, 0.5, 0.625, 0.25, 0.375, 0.25, 0.375, 0.625, 0.5625, 0.5625, 0.5, 0.25, 0.375, 0.625, 0.375, 1.0, 0.625, 0.875, 0.5625, 0.5625, 0.5, 0.25, 0.4375, 0.5625, 0.25, 0.5, 0.375, 0.25, 0.625, 0.25, 0.625, 0.625, 0.4375, 0.5625, 0.5, 0.25, 0.625, 0.625, 0.625, 1.0, 0.375, 0.875, 0.4375, 0.5625, 0.125, 0.5, 0.125, 0.5, 0.125, 0.5, 0.125, 0.5, 0.125, 0.5, 0.125, 0.5, 0.125, 0.5, 0.125, 0.5, 0.125, 0.5, 0.125, 0.5, 0.125, 0.5, 0.125, 0.5, 0.625, 0.25, 0.5, 0.25, 0.5, 0.25, 0.625, 0.25, 0.625, 0.25, 0.5, 0.25, 0.5, 0.25, 0.625, 0.25, 0.5, 0.25, 0.375, 0.25, 0.375, 0.25, 0.5, 0.25, 0.875, 0.5, 0.875, 0.5, 0.875, 0.5, 0.875, 0.5, 0.875, 0.5, 0.875, 0.5, 0.875, 0.5, 0.875, 0.5, 0.875, 0.5, 0.875, 0.5, 0.875, 0.5, 0.875, 0.5, 0.625, 0.25, 0.5, 0.25, 0.5, 0.25, 0.625, 0.25, 0.625, 0.25, 0.5, 0.25, 0.5, 0.25, 0.625, 0.25, 0.5, 0.25, 0.375, 0.25, 0.375, 0.25, 0.5, 0.25, 0.625, 0.25, 0.5, 0.25, 0.5, 0.25, 0.625, 0.25, 0.625, 0.25, 0.5, 0.25, 0.5, 0.25, 0.625, 0.25, 0.5, 0.25, 0.375, 0.25, 0.375, 0.25, 0.5, 0.25, 0.875, 0.5, 0.875, 0.5, 0.875, 0.5, 0.875, 0.5, 0.875, 0.5, 0.875, 0.5, 0.875, 0.5, 0.875, 0.5, 0.875, 0.5, 0.875, 0.5, 0.875, 0.5, 0.875, 0.5, 0.375, 0.25, 0.5, 0.25, 0.5, 0.25, 0.375, 0.25, 0.375, 0.25, 0.5, 0.25, 0.5, 0.25, 0.375, 0.25, 0.5, 0.25, 0.625, 0.25, 0.625, 0.25, 0.5, 0.25, 0.375, 0.25, 0.5, 0.25, 0.5, 0.25, 0.375, 0.25, 0.375, 0.25, 0.5, 0.25, 0.5, 0.25, 0.375, 0.25, 0.5, 0.25, 0.625, 0.25, 0.625, 0.25, 0.5, 0.25, 0.875, 0.5, 0.875, 0.5, 0.875, 0.5, 0.875, 0.5, 0.875, 0.5, 0.875, 0.5, 0.875, 0.5, 0.875, 0.5, 0.875, 0.5, 0.875, 0.5, 0.875, 0.5, 0.875, 0.5, 0.625, 0.25, 0.5, 0.25, 0.5, 0.25, 0.625, 0.25, 0.625, 0.25, 0.5, 0.25, 0.5, 0.25, 0.625, 0.25, 0.5, 0.25, 0.375, 0.25, 0.375, 0.25, 0.5, 0.25, 0.125, 0.5, 0.125, 0.5, 0.125, 0.5, 0.125, 0.5, 0.125, 0.5, 0.125, 0.5, 0.125, 0.5, 0.125, 0.5, 0.125, 0.5, 0.125, 0.5, 0.125, 0.5, 0.125, 0.5, 0.125, 0.5, 0.125, 0.5, 0.125, 0.5, 0.125, 0.5, 0.125, 0.5, 0.125, 0.5, 0.125, 0.5, 0.125, 0.5, 0.125, 0.5, 0.125, 0.5, 0.125, 0.5, 0.125, 0.5, 0.125, 0.5, 0.125, 0.625, 0.125, 0.625, 0.125, 0.5, 0.125, 0.5, 0.125, 0.625, 0.125, 0.625, 0.125, 0.5, 0.125, 0.625, 0.125, 0.75, 0.125, 0.75, 0.125, 0.625, 0.375, 0.25, 0.5, 0.25, 0.5, 0.25, 0.375, 0.25, 0.375, 0.25, 0.5, 0.25, 0.5, 0.25, 0.375, 0.25, 0.5, 0.25, 0.625, 0.25, 0.625, 0.25, 0.5, 0.25, 0.375, 1.0, 0.5, 1.0, 0.5, 1.0, 0.375, 1.0, 0.375, 1.0, 0.5, 1.0, 0.5, 1.0, 0.375, 1.0, 0.5, 1.0, 0.625, 1.0, 0.625, 1.0, 0.5, 1.0, 0.875, 0.75, 0.875, 0.625, 0.875, 0.625, 0.875, 0.75, 0.875, 0.75, 0.875, 0.625, 0.875, 0.625, 0.875, 0.75, 0.875, 0.625, 0.875, 0.5, 0.875, 0.5, 0.875, 0.625, 0.375, 1.0, 0.5, 1.0, 0.5, 1.0, 0.375, 1.0, 0.375, 1.0, 0.5, 1.0, 0.5, 1.0, 0.375, 1.0, 0.5, 1.0, 0.625, 1.0, 0.625, 1.0, 0.5, 1.0, 0.625, 0.25, 0.5, 0.25, 0.5, 0.25, 0.625, 0.25, 0.625, 0.25, 0.5, 0.25, 0.5, 0.25, 0.625, 0.25, 0.5, 0.25, 0.375, 0.25, 0.375, 0.25, 0.5, 0.25, 0.125, 0.5, 0.125, 0.625, 0.125, 0.625, 0.125, 0.5, 0.125, 0.5, 0.125, 0.625, 0.125, 0.625, 0.125, 0.5, 0.125, 0.625, 0.125, 0.75, 0.125, 0.75, 0.125, 0.625, 0.375, 0.125, 0.5, 0.125, 0.5, 0.25, 0.375, 0.25, 0.375, 0.0, 0.5, 0.0, 0.5, 0.125, 0.375, 0.125, 0.5, 0.0, 0.625, 0.0, 0.625, 0.125, 0.5, 0.125, 0.125, 0.5, 0.125, 0.625, 0.125, 0.625, 0.125, 0.5, 0.125, 0.5, 0.125, 0.625, 0.125, 0.625, 0.125, 0.5, 0.125, 0.625, 0.125, 0.75, 0.125, 0.75, 0.125, 0.625, 0.875, 0.75, 0.875, 0.625, 0.875, 0.625, 0.875, 0.75, 0.875, 0.75, 0.875, 0.625, 0.875, 0.625, 0.875, 0.75, 0.875, 0.625, 0.875, 0.5, 0.875, 0.5, 0.875, 0.625, 0.375, 1.0, 0.5, 1.0, 0.5, 1.0, 0.375, 1.0, 0.375, 1.0, 0.5, 1.0, 0.5, 1.0, 0.375, 1.0, 0.5, 1.0, 0.625, 1.0, 0.625, 1.0, 0.5, 1.0, 0.875, 0.75, 0.875, 0.625, 0.875, 0.625, 0.875, 0.75, 0.875, 0.75, 0.875, 0.625, 0.875, 0.625, 0.875, 0.75, 0.875, 0.625, 0.875, 0.5, 0.875, 0.5, 0.875, 0.625, 0.375, 1.0, 0.5, 1.0, 0.5, 1.0, 0.375, 1.0, 0.375, 1.0, 0.5, 1.0, 0.5, 1.0, 0.375, 1.0, 0.5, 1.0, 0.625, 1.0, 0.625, 1.0, 0.5, 1.0, 0.625, 0.25, 0.5, 0.25, 0.5, 0.25, 0.625, 0.25, 0.625, 0.25, 0.5, 0.25, 0.5, 0.25, 0.625, 0.25, 0.5, 0.25, 0.375, 0.25, 0.375, 0.25, 0.5, 0.25, 0.125, 0.5, 0.125, 0.625, 0.125, 0.625, 0.125, 0.5, 0.125, 0.5, 0.125, 0.625, 0.125, 0.625, 0.125, 0.5, 0.125, 0.625, 0.125, 0.75, 0.125, 0.75, 0.125, 0.625, 0.625, 0.25, 0.5, 0.25, 0.5, 0.25, 0.625, 0.25, 0.625, 0.25, 0.5, 0.25, 0.5, 0.25, 0.625, 0.25, 0.5, 0.25, 0.375, 0.25, 0.375, 0.25, 0.5, 0.25, 0.625, 0.25, 0.5, 0.25, 0.5, 0.25, 0.625, 0.25, 0.625, 0.25, 0.5, 0.25, 0.5, 0.25, 0.625, 0.25, 0.5, 0.25, 0.375, 0.25, 0.375, 0.25, 0.5, 0.25, 0.125, 0.5, 0.125, 0.625, 0.125, 0.625, 0.125, 0.5, 0.125, 0.5, 0.125, 0.625, 0.125, 0.625, 0.125, 0.5, 0.125, 0.625, 0.125, 0.75, 0.125, 0.75, 0.125, 0.625, 0.875, 0.75, 0.875, 0.625, 0.875, 0.625, 0.875, 0.75, 0.875, 0.75, 0.875, 0.625, 0.875, 0.625, 0.875, 0.75, 0.875, 0.625, 0.875, 0.5, 0.875, 0.5, 0.875, 0.625, 0.875, 0.75, 0.875, 0.625, 0.875, 0.625, 0.875, 0.75, 0.875, 0.75, 0.875, 0.625, 0.875, 0.625, 0.875, 0.75, 0.875, 0.625, 0.875, 0.5, 0.875, 0.5, 0.875, 0.625, 0.875, 0.75, 0.875, 0.625, 0.875, 0.625, 0.875, 0.75, 0.875, 0.75, 0.875, 0.625, 0.875, 0.625, 0.875, 0.75, 0.875, 0.625, 0.875, 0.5, 0.875, 0.5, 0.875, 0.625, 0.375, 1.0, 0.5, 1.0, 0.5, 1.0, 0.375, 1.0, 0.375, 1.0, 0.5, 1.0, 0.5, 1.0, 0.375, 1.0, 0.5, 1.0, 0.625, 1.0, 0.625, 1.0, 0.5, 1.0, 0.625, 0.25, 0.5, 0.25, 0.5, 0.25, 0.625, 0.25, 0.625, 0.25, 0.5, 0.25, 0.5, 0.25, 0.625, 0.25, 0.5, 0.25, 0.375, 0.25, 0.375, 0.25, 0.5, 0.25, 0.375, 1.0, 0.5, 1.0, 0.5, 1.0, 0.375, 1.0, 0.375, 1.0, 0.5, 1.0, 0.5, 1.0, 0.375, 1.0, 0.5, 1.0, 0.625, 1.0, 0.625, 1.0, 0.5, 1.0, 0.875, 0.5, 0.875, 0.5, 0.875, 0.5, 0.875, 0.5, 0.875, 0.5, 0.875, 0.5, 0.875, 0.5, 0.875, 0.5, 0.875, 0.5, 0.875, 0.5, 0.875, 0.5, 0.875, 0.5, 0.625, 0.25, 0.5, 0.25, 0.5, 0.25, 0.625, 0.25, 0.625, 0.25, 0.5, 0.25, 0.5, 0.25, 0.625, 0.25, 0.5, 0.25, 0.375, 0.25, 0.375, 0.25, 0.5, 0.25, 0.375, 0.25, 0.5, 0.25, 0.5, 0.25, 0.375, 0.25, 0.375, 0.25, 0.5, 0.25, 0.5, 0.25, 0.375, 0.25, 0.5, 0.25, 0.625, 0.25, 0.625, 0.25, 0.5, 0.25, 0.625, 0.25, 0.5, 0.25, 0.5, 0.25, 0.625, 0.25, 0.625, 0.25, 0.5, 0.25, 0.5, 0.25, 0.625, 0.25, 0.5, 0.25, 0.375, 0.25, 0.375, 0.25, 0.5, 0.25, 0.625, 0.25, 0.5, 0.25, 0.5, 0.25, 0.625, 0.25, 0.625, 0.25, 0.5, 0.25, 0.5, 0.25, 0.625, 0.25, 0.5, 0.25, 0.375, 0.25, 0.375, 0.25, 0.5, 0.25, 0.875, 0.5, 0.875, 0.5, 0.875, 0.5, 0.875, 0.5, 0.875, 0.5, 0.875, 0.5, 0.875, 0.5, 0.875, 0.5, 0.875, 0.5, 0.875, 0.5, 0.875, 0.5, 0.875, 0.5, 0.375, 0.25, 0.5, 0.25, 0.5, 0.25, 0.375, 0.25, 0.375, 0.25, 0.5, 0.25, 0.5, 0.25, 0.375, 0.25, 0.5, 0.25, 0.625, 0.25, 0.625, 0.25, 0.5, 0.25, 0.125, 0.5, 0.125, 0.5, 0.125, 0.5, 0.125, 0.5, 0.125, 0.5, 0.125, 0.5, 0.125, 0.5, 0.125, 0.5, 0.125, 0.5, 0.125, 0.5, 0.125, 0.5, 0.125, 0.5, 0.875, 0.75, 0.875, 0.625, 0.875, 0.625, 0.875, 0.75, 0.875, 0.75, 0.875, 0.625, 0.875, 0.625, 0.875, 0.75, 0.875, 0.625, 0.875, 0.5, 0.875, 0.5, 0.875, 0.625, 0.125, 0.5, 0.125, 0.625, 0.125, 0.625, 0.125, 0.5, 0.125, 0.5, 0.125, 0.625, 0.125, 0.625, 0.125, 0.5, 0.125, 0.625, 0.125, 0.75, 0.125, 0.75, 0.125, 0.625, 0.625, 0.25, 0.5, 0.25, 0.5, 0.25, 0.625, 0.25, 0.625, 0.25, 0.5, 0.25, 0.5, 0.25, 0.625, 0.25, 0.5, 0.25, 0.375, 0.25, 0.375, 0.25, 0.5, 0.25, 0.375, 1.0, 0.5, 1.0, 0.5, 1.0, 0.375, 1.0, 0.375, 1.0, 0.5, 1.0, 0.5, 1.0, 0.375, 1.0, 0.5, 1.0, 0.625, 1.0, 0.625, 1.0, 0.5, 1.0, 0.375, 1.0, 0.5, 1.0, 0.5, 1.0, 0.375, 1.0, 0.375, 1.0, 0.5, 1.0, 0.5, 1.0, 0.375, 1.0, 0.5, 1.0, 0.625, 1.0, 0.625, 1.0, 0.5, 1.0, 0.125, 0.5, 0.125, 0.5, 0.125, 0.5, 0.125, 0.5, 0.125, 0.5, 0.125, 0.5, 0.125, 0.5, 0.125, 0.5, 0.125, 0.5, 0.125, 0.5, 0.125, 0.5, 0.125, 0.5, 0.125, 0.5, 0.125, 0.625, 0.125, 0.625, 0.125, 0.5, 0.125, 0.5, 0.125, 0.625, 0.125, 0.625, 0.125, 0.5, 0.125, 0.625, 0.125, 0.75, 0.125, 0.75, 0.125, 0.625, 0.125, 0.5, 0.125, 0.625, 0.125, 0.625, 0.125, 0.5, 0.125, 0.5, 0.125, 0.625, 0.125, 0.625, 0.125, 0.5, 0.125, 0.625, 0.125, 0.75, 0.125, 0.75, 0.125, 0.625, 0.125, 0.5, 0.125, 0.625, 0.125, 0.625, 0.125, 0.5, 0.125, 0.5, 0.125, 0.625, 0.125, 0.625, 0.125, 0.5, 0.125, 0.625, 0.125, 0.75, 0.125, 0.75, 0.125, 0.625, 0.875, 0.75, 0.875, 0.625, 0.875, 0.625, 0.875, 0.75, 0.875, 0.75, 0.875, 0.625, 0.875, 0.625, 0.875, 0.75, 0.875, 0.625, 0.875, 0.5, 0.875, 0.5, 0.875, 0.625, 0.375, 1.0, 0.5, 1.0, 0.5, 1.0, 0.375, 1.0, 0.375, 1.0, 0.5, 1.0, 0.5, 1.0, 0.375, 1.0, 0.5, 1.0, 0.625, 1.0, 0.625, 1.0, 0.5, 1.0, 0.875, 0.75, 0.875, 0.625, 0.875, 0.625, 0.875, 0.75, 0.875, 0.75, 0.875, 0.625, 0.875, 0.625, 0.875, 0.75, 0.875, 0.625, 0.875, 0.5, 0.875, 0.5, 0.875, 0.625, 0.625, 0.625, 0.75, 0.625, 0.75, 0.75, 0.625, 0.75, 0.625, 0.5, 0.75, 0.5, 0.75, 0.625, 0.625, 0.625, 0.75, 0.5, 0.875, 0.5, 0.875, 0.625, 0.75, 0.625, 0.125, 0.625, 0.25, 0.625, 0.25, 0.75, 0.125, 0.75, 0.125, 0.5, 0.25, 0.5, 0.25, 0.625, 0.125, 0.625, 0.25, 0.5, 0.375, 0.5, 0.375, 0.625, 0.25, 0.625, 0.375, 0.875, 0.5, 0.875, 0.5, 1.0, 0.375, 1.0, 0.375, 0.75, 0.5, 0.75, 0.5, 0.875, 0.375, 0.875, 0.5, 0.75, 0.625, 0.75, 0.625, 0.875, 0.5, 0.875, 0.375, 0.625, 0.5, 0.625, 0.5, 0.75, 0.375, 0.75, 0.375, 0.5, 0.5, 0.5, 0.5, 0.625, 0.375, 0.625, 0.5, 0.5, 0.625, 0.5, 0.625, 0.625, 0.5, 0.625, 0.375, 0.375, 0.5, 0.375, 0.5, 0.5, 0.375, 0.5, 0.375, 0.25, 0.5, 0.25, 0.5, 0.375, 0.375, 0.375, 0.5, 0.25, 0.625, 0.25, 0.625, 0.375, 0.5, 0.375, 0.625, 0.25, 0.5, 0.25, 0.5, 0.25, 0.625, 0.25, 0.625, 0.25, 0.5, 0.25, 0.5, 0.25, 0.625, 0.25, 0.5, 0.25, 0.375, 0.25, 0.375, 0.25, 0.5, 0.25])
me_cube.use_remesh_fix_poles = True
me_cube.use_remesh_preserve_attributes = False
me_cube.update()
me_plane_011 = bpy.data.meshes.new('Plane.011')
me_plane_011.from_pydata([(-1.246, -1.246, 0.0), (1.246, -1.246, 0.0), (-1.246, 1.246, 0.0), (1.246, 1.246, 0.0), (-1.246, -1.246, -0.08586), (1.246, -1.246, -0.08586), (-1.246, 1.246, -0.08586), (1.246, 1.246, -0.08586), (-1.246, 0.0, 0.0), (0.0, -1.246, 0.0), (1.246, 0.0, 0.0), (0.0, 1.246, 0.0), (-1.246, 0.0, -0.08586), (0.0, -1.246, -0.08586), (1.246, 0.0, -0.08586), (0.0, 1.246, -0.08586), (1.246, 1.246, -0.04293), (1.246, -1.246, -0.04293), (-1.246, -1.246, -0.04293), (-1.246, 1.246, -0.04293), (0.0, -1.246, -0.04293), (0.0, 1.246, -0.04293), (-1.246, 0.0, -0.04293), (1.246, 0.0, -0.04293), (0.0, 0.0, -0.08586), (0.0, 0.0, 0.0)], [], [(25, 10, 3, 11), (24, 15, 7, 14), (23, 14, 7, 16), (22, 12, 4, 18), (21, 15, 6, 19), (20, 13, 5, 17), (18, 4, 13, 20), (0, 18, 20, 9), (9, 20, 17, 1), (16, 7, 15, 21), (3, 16, 21, 11), (11, 21, 19, 2), (19, 6, 12, 22), (2, 19, 22, 8), (8, 22, 18, 0), (17, 5, 14, 23), (1, 17, 23, 10), (10, 23, 16, 3), (12, 6, 15, 24), (4, 12, 24, 13), (13, 24, 14, 5), (9, 1, 10, 25), (0, 9, 25, 8), (8, 25, 11, 2)])
_uv = me_plane_011.uv_layers.new(name='UVMap')
_uv.uv.foreach_set('vector', [0.5, 0.5, 1.0, 0.5, 1.0, 1.0, 0.5, 1.0, 0.5, 0.5, 0.5, 1.0, 1.0, 1.0, 1.0, 0.5, 1.0, 0.5, 1.0, 0.5, 1.0, 1.0, 1.0, 1.0, 0.0, 0.5, 0.0, 0.5, 0.0, 0.0, 0.0, 0.0, 0.5, 1.0, 0.5, 1.0, 0.0, 1.0, 0.0, 1.0, 0.5, 0.0, 0.5, 0.0, 1.0, 0.0, 1.0, 0.0, 0.0, 0.0, 0.0, 0.0, 0.5, 0.0, 0.5, 0.0, 0.0, 0.0, 0.0, 0.0, 0.5, 0.0, 0.5, 0.0, 0.5, 0.0, 0.5, 0.0, 1.0, 0.0, 1.0, 0.0, 1.0, 1.0, 1.0, 1.0, 0.5, 1.0, 0.5, 1.0, 1.0, 1.0, 1.0, 1.0, 0.5, 1.0, 0.5, 1.0, 0.5, 1.0, 0.5, 1.0, 0.0, 1.0, 0.0, 1.0, 0.0, 1.0, 0.0, 1.0, 0.0, 0.5, 0.0, 0.5, 0.0, 1.0, 0.0, 1.0, 0.0, 0.5, 0.0, 0.5, 0.0, 0.5, 0.0, 0.5, 0.0, 0.0, 0.0, 0.0, 1.0, 0.0, 1.0, 0.0, 1.0, 0.5, 1.0, 0.5, 1.0, 0.0, 1.0, 0.0, 1.0, 0.5, 1.0, 0.5, 1.0, 0.5, 1.0, 0.5, 1.0, 1.0, 1.0, 1.0, 0.0, 0.5, 0.0, 1.0, 0.5, 1.0, 0.5, 0.5, 0.0, 0.0, 0.0, 0.5, 0.5, 0.5, 0.5, 0.0, 0.5, 0.0, 0.5, 0.5, 1.0, 0.5, 1.0, 0.0, 0.5, 0.0, 1.0, 0.0, 1.0, 0.5, 0.5, 0.5, 0.0, 0.0, 0.5, 0.0, 0.5, 0.5, 0.0, 0.5, 0.0, 0.5, 0.5, 0.5, 0.5, 1.0, 0.0, 1.0])
me_plane_011.materials.append(mat_wood_002)
me_plane_011.use_remesh_fix_poles = True
me_plane_011.use_remesh_preserve_attributes = False
me_plane_011.use_mirror_y = True
me_plane_011.update()

# ---- objects
ob_plane = bpy.data.objects.new('Plane', me_plane)
ob_cube = bpy.data.objects.new('Cube', me_cube_001)
ob_plane_001 = bpy.data.objects.new('Plane.001', me_plane_001)
ob_plane_002 = bpy.data.objects.new('Plane.002', me_plane_002)
ob_plane_003 = bpy.data.objects.new('Plane.003', me_plane_003)
ob_plane_004 = bpy.data.objects.new('Plane.004', me_plane_004)
ob_cube_001 = bpy.data.objects.new('Cube.001', me_cube_002)
ob_cube_002 = bpy.data.objects.new('Cube.002', me_cube_003)
ob_plane_005 = bpy.data.objects.new('Plane.005', me_plane_005)
ob_cube_003 = bpy.data.objects.new('Cube.003', me_cube_004)
ob_cube_004 = bpy.data.objects.new('Cube.004', me_cube_005)
ob_cube_005 = bpy.data.objects.new('Cube.005', me_cube_006)
ob_plane_006 = bpy.data.objects.new('Plane.006', me_plane_006)
ob_plane_007 = bpy.data.objects.new('Plane.007', me_plane_007)
ob_plane_009 = bpy.data.objects.new('Plane.009', me_plane_009)
ob_plane_010 = bpy.data.objects.new('Plane.010', me_plane_010)
ob_cube_006 = bpy.data.objects.new('Cube.006', me_cube)
ob_plane_008 = bpy.data.objects.new('Plane.008', me_plane_011)

# ---- transforms, parenting, visibility, modifiers, constraints
ob_plane.location = (0.0, 0.0, 0.0)
ob_plane.scale = (21.32, 15.79, 15.79)
ob_plane.use_mesh_mirror_y = True
ob_cube.location = (5.0, 0.0, 0.0)
_m = ob_cube.modifiers.new('Mirror', 'MIRROR')
_m.use_axis = (False, True, False)
ob_plane_001.location = (26.36, 0.0, 9.372)
ob_plane_001.scale = (21.32, 15.79, 15.79)
ob_plane_001.use_mesh_mirror_y = True
ob_plane_002.location = (0.0, 0.0, 0.0)
ob_plane_002.scale = (21.32, 15.79, 15.79)
ob_plane_002.use_mesh_mirror_y = True
ob_plane_003.location = (0.0, 0.0, 0.0)
ob_plane_003.scale = (21.32, 15.79, 15.79)
ob_plane_003.use_mesh_mirror_y = True
ob_plane_004.location = (0.0, 0.0, 0.0)
ob_plane_004.scale = (21.32, 15.79, 15.79)
ob_plane_004.use_mesh_mirror_y = True
ob_cube_001.location = (25.78, 0.0, 0.0)
_m = ob_cube_001.modifiers.new('Mirror', 'MIRROR')
_m.use_axis = (False, True, False)
ob_cube_002.location = (-10.0, 0.0, 0.0)
_m = ob_cube_002.modifiers.new('Mirror', 'MIRROR')
_m.use_axis = (False, True, False)
ob_plane_005.location = (0.0, 0.0, 0.0)
ob_plane_005.scale = (21.32, 15.79, 15.79)
ob_plane_005.use_mesh_mirror_y = True
ob_cube_003.location = (-25.0, 0.0, 0.0)
_m = ob_cube_003.modifiers.new('Mirror', 'MIRROR')
_m.use_axis = (False, True, False)
ob_cube_004.location = (-40.0, 0.0, 0.0)
_m = ob_cube_004.modifiers.new('Mirror', 'MIRROR')
_m.use_axis = (False, True, False)
ob_cube_005.location = (-55.0, 0.0, 0.0)
_m = ob_cube_005.modifiers.new('Mirror', 'MIRROR')
_m.use_axis = (False, True, False)
ob_plane_006.location = (0.0, 0.0, 0.0)
ob_plane_006.scale = (21.32, 15.79, 15.79)
ob_plane_006.use_mesh_mirror_y = True
ob_plane_007.location = (28.92, 0.0, 9.372)
ob_plane_007.rotation_euler = (0.0, -0.0, 3.142)
ob_plane_007.scale = (21.32, 15.79, 15.79)
ob_plane_007.use_mesh_mirror_y = True
ob_plane_009.location = (0.0, 0.0, 0.0)
ob_plane_009.scale = (21.32, 15.79, 15.79)
ob_plane_009.use_mesh_mirror_y = True
ob_plane_010.location = (0.0, 0.0, 0.0)
ob_plane_010.scale = (21.32, 15.79, 15.79)
ob_plane_010.use_mesh_mirror_y = True
ob_cube_006.location = (26.36, 0.0, -0.8459)
_m = ob_cube_006.modifiers.new('Mirror', 'MIRROR')
_m.use_axis = (False, True, False)
_m.use_clip = True
ob_plane_008.location = (-43.34, 0.0, 0.0)
ob_plane_008.scale = (21.32, 15.79, 15.79)
ob_plane_008.use_mesh_mirror_y = True

# ---- collection membership
col_collection.objects.link(ob_plane)
col_collection.objects.link(ob_cube)
col_collection.objects.link(ob_plane_001)
col_collection.objects.link(ob_plane_002)
col_collection.objects.link(ob_plane_003)
col_collection.objects.link(ob_plane_004)
col_collection.objects.link(ob_cube_001)
col_collection.objects.link(ob_cube_002)
col_collection.objects.link(ob_plane_005)
col_collection.objects.link(ob_cube_003)
col_collection.objects.link(ob_cube_004)
col_collection.objects.link(ob_cube_005)
col_collection.objects.link(ob_plane_006)
col_collection.objects.link(ob_plane_007)
col_collection.objects.link(ob_plane_009)
col_collection.objects.link(ob_plane_010)
col_collection.objects.link(ob_cube_006)
col_collection.objects.link(ob_plane_008)

# ---- scene / render settings (as saved in the file)
scene.frame_start = 1; scene.frame_end = 250; scene.frame_set(1)
scene.render.engine = 'BLENDER_EEVEE_NEXT'
scene.cycles.use_denoising = False
scene.cycles.samples = 128
scene.cycles.sampling_pattern = 'TABULATED_SOBOL'
scene.cycles.use_adaptive_sampling = False
scene.cycles.use_light_tree = False
scene.view_settings.view_transform = 'Filmic'
bpy.context.view_layer.update()

# ---- added for rendering (the .blend has no active camera and no usable light): camera, sun
cam_auto = bpy.data.cameras.new('AutoCamera')
cam_auto.lens = 50.0
cam_auto.sensor_width = 36.0
cam_auto.clip_end = 1858.15
ob_auto_camera = bpy.data.objects.new('AutoCamera', cam_auto)
scene.collection.objects.link(ob_auto_camera)
ob_auto_camera.location = (85.1428, -127.054, 99.9691)
ob_auto_camera.rotation_euler = (1.09748, -7.21219e-08, 0.694738)
scene.camera = ob_auto_camera
light_auto_sun = bpy.data.lights.new('AutoSun', 'SUN')
light_auto_sun.energy = 3.0
light_auto_sun.angle = 0.0523599
ob_auto_sun = bpy.data.objects.new('AutoSun', light_auto_sun)
scene.collection.objects.link(ob_auto_sun)
ob_auto_sun.rotation_euler = (0.872665, 0.174533, 0.523599)
bpy.context.view_layer.update()
